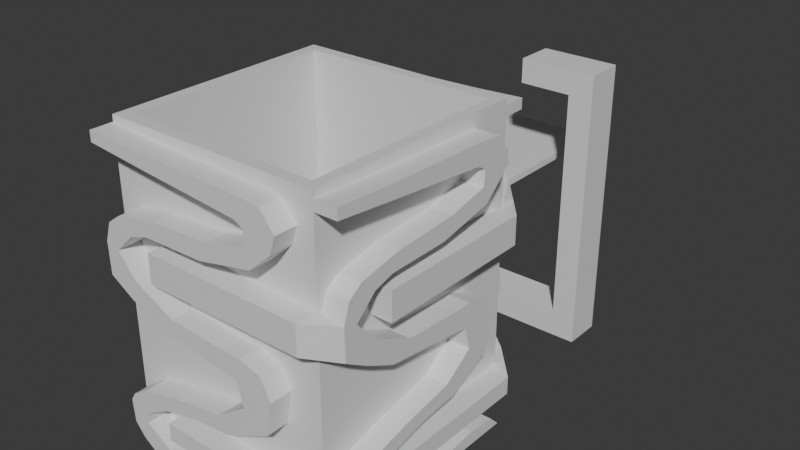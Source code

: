 # Source: lamp.blend  (saved by Blender 5.0.119; exported with 4.5.12 LTS)
import bpy
from mathutils import Matrix  # noqa: F401  (used for matrix-valued properties, if any)

bpy.ops.wm.read_factory_settings(use_empty=True)
scene = bpy.context.scene
scene.name = 'Scene'

# ---- collections
col_collection = bpy.data.collections.new('Collection'); scene.collection.children.link(col_collection)

# ---- materials (node trees are filled in below, after node groups)
mat_material_002 = bpy.data.materials.new('Material.002')
mat_material_002.alpha_threshold = 0.0
mat_material_002.use_backface_culling_lightprobe_volume = False
mat_material_002.roughness = 0.5
mat_material_002.line_color = (0.0, 0.0, 0.0, 1.0)
mat_material_003 = bpy.data.materials.new('Material.003')
mat_material_003.alpha_threshold = 0.0
mat_material_003.use_backface_culling_lightprobe_volume = False
mat_material_003.roughness = 0.5
mat_material_003.line_color = (0.0, 0.0, 0.0, 1.0)

# ---- material node trees
mat_material_002.use_nodes = True; mat_material_002.node_tree.nodes.clear()
_N = mat_material_002.node_tree.nodes; _L = mat_material_002.node_tree.links
n0 = _N.new('ShaderNodeOutputMaterial'); n0.name = 'Material Output'; n0.location = (200, 100)
n1 = _N.new('ShaderNodeBsdfPrincipled'); n1.name = 'Principled BSDF'; n1.location = (-200, 100)
_L.new(n1.outputs[0], n0.inputs[0])
n0.is_active_output = True
mat_material_003.use_nodes = True; mat_material_003.node_tree.nodes.clear()
_N = mat_material_003.node_tree.nodes; _L = mat_material_003.node_tree.links
n0 = _N.new('ShaderNodeOutputMaterial'); n0.name = 'Material Output'; n0.location = (200, 100)
n1 = _N.new('ShaderNodeBsdfPrincipled'); n1.name = 'Principled BSDF'; n1.location = (-200, 100)
_L.new(n1.outputs[0], n0.inputs[0])
n0.is_active_output = True

# ---- world
world_world = bpy.data.worlds.new('World'); scene.world = world_world
world_world.use_nodes = True; world_world.node_tree.nodes.clear()
_N = world_world.node_tree.nodes; _L = world_world.node_tree.links
n0 = _N.new('ShaderNodeOutputWorld'); n0.name = 'World Output'; n0.location = (200, 100)
n1 = _N.new('ShaderNodeBackground'); n1.name = 'Background'; n1.location = (-200, 100)
n1.inputs[0].default_value = (0.05088, 0.05088, 0.05088, 1.0)
_L.new(n1.outputs[0], n0.inputs[0])
n0.is_active_output = True
world_world.color = (0.05088, 0.05088, 0.05088)
world_world.sun_shadow_jitter_overblur = 0.0

# ---- meshes
me_cube_002 = bpy.data.meshes.new('Cube.002')
me_cube_002.from_pydata([(0.8913, -1.036, 1.165), (0.8913, -1.036, -0.8352), (-1.109, -1.036, 1.165), (-1.109, -1.036, -0.8352), (-1.109, -1.036, 1.123), (0.7649, -1.036, -0.8352), (-0.6451, -1.036, 1.106), (0.3467, -1.036, 1.086), (0.6094, -1.036, 1.074), (0.7442, -1.036, 0.9546), (0.6889, -1.036, 0.8401), (0.4884, -1.036, 0.7107), (-0.02304, -1.036, 0.6336), (-0.5863, -1.036, 0.6261), (-0.766, -1.036, 0.5863), (-0.9492, -1.036, 0.4619), (-0.7833, -1.036, 0.3176), (-0.3997, -1.036, 0.1857), (0.1498, -1.036, 0.1608), (0.3156, -1.036, 0.1584), (0.5195, -1.036, 0.1161), (0.6094, -1.036, -0.01581), (0.5506, -1.036, -0.2373), (0.1325, -1.036, -0.3816), (-0.22, -1.036, -0.4089), (-0.5932, -1.036, -0.4712), (-0.8213, -1.036, -0.5657), (-0.8421, -1.036, -0.6403), (-0.6105, -1.036, -0.7473), (-0.1751, -1.036, -0.7921), (0.3986, -1.036, -0.7449), (0.6647, -1.036, -0.7623), (-0.7779, -1.036, -0.8352), (-1.109, -1.036, 1.055), (-0.5052, -1.036, 1.012), (0.376, -1.036, 0.9535), (0.4509, -1.036, 0.9203), (0.4423, -1.036, 0.8208), (0.07075, -1.036, 0.7586), (-0.5081, -1.036, 0.7337), (-0.8998, -1.036, 0.6756), (-1.018, -1.036, 0.6134), (-1.075, -1.036, 0.489), (-1.067, -1.036, 0.2817), (-0.8508, -1.036, 0.1884), (-0.583, -1.036, 0.09299), (-0.2489, -1.036, 0.06189), (0.09379, -1.036, 0.03079), (0.2695, -1.036, 0.01213), (0.3271, -1.036, -0.1413), (0.04771, -1.036, -0.2782), (-0.4217, -1.036, -0.3383), (-0.8278, -1.036, -0.4088), (-0.9775, -1.036, -0.4793), (-1.026, -1.036, -0.5353), (-1.009, -1.036, -0.6846), (-0.917, -1.036, -0.7675), (0.8914, -1.036, 0.2946), (-0.5945, -1.036, 0.3439), (0.8914, -1.036, 0.5326), (-0.5945, -1.036, 0.5326), (0.8914, -1.036, -0.5525), (0.8914, -1.036, -0.67), (-0.5772, -1.036, -0.67), (-0.5772, -1.036, -0.5525), (-1.109, -1.242, 1.055), (-1.109, -1.242, 1.123), (-0.7779, -1.242, -0.8352), (0.7649, -1.242, -0.8352), (-0.6451, -1.242, 1.106), (0.3467, -1.242, 1.086), (0.6094, -1.242, 1.074), (0.7442, -1.242, 0.9546), (0.6889, -1.242, 0.8401), (0.4884, -1.242, 0.7107), (-0.02304, -1.242, 0.6336), (-0.5863, -1.242, 0.6261), (-0.766, -1.242, 0.5863), (-0.9492, -1.242, 0.4619), (-0.7833, -1.242, 0.3176), (-0.3997, -1.242, 0.1857), (0.1498, -1.242, 0.1608), (0.3156, -1.242, 0.1584), (0.5195, -1.242, 0.1161), (0.6094, -1.242, -0.01581), (0.5506, -1.242, -0.2373), (0.1325, -1.242, -0.3816), (-0.22, -1.242, -0.4089), (-0.5932, -1.242, -0.4712), (-0.8213, -1.242, -0.5657), (-0.8421, -1.242, -0.6403), (-0.6105, -1.242, -0.7473), (-0.1751, -1.242, -0.7921), (0.3986, -1.242, -0.7449), (0.6647, -1.242, -0.7623), (-0.5052, -1.242, 1.012), (0.376, -1.242, 0.9535), (0.4509, -1.242, 0.9203), (0.4423, -1.242, 0.8208), (0.07075, -1.242, 0.7586), (-0.5081, -1.242, 0.7337), (-0.8998, -1.242, 0.6756), (-1.018, -1.242, 0.6134), (-1.075, -1.242, 0.489), (-1.067, -1.242, 0.2817), (-0.8508, -1.242, 0.1884), (-0.583, -1.242, 0.09299), (-0.2489, -1.242, 0.06189), (0.09379, -1.242, 0.03079), (0.2695, -1.242, 0.01213), (0.3271, -1.242, -0.1413), (0.04771, -1.242, -0.2782), (-0.4217, -1.242, -0.3383), (-0.8278, -1.242, -0.4088), (-0.9775, -1.242, -0.4793), (-1.026, -1.242, -0.5353), (-1.009, -1.242, -0.6846), (-0.917, -1.242, -0.7675), (0.8914, -1.242, 0.5326), (0.8914, -1.242, 0.3439), (-0.5945, -1.242, 0.3439), (-0.5945, -1.242, 0.5326), (0.8914, -1.242, -0.5525), (0.8914, -1.242, -0.67), (-0.5772, -1.242, -0.67), (-0.5772, -1.242, -0.5525), (0.8914, 0.9636, 1.165), (0.8914, 0.9636, -0.8352), (0.8913, -1.036, 1.123), (0.8913, 0.8372, -0.8352), (0.8913, -0.5728, 1.106), (0.8913, 0.4191, 1.086), (0.8913, 0.6817, 1.074), (0.8913, 0.8165, 0.9546), (0.8913, 0.7612, 0.8401), (0.8913, 0.5608, 0.7107), (0.8913, 0.04929, 0.6336), (0.8913, -0.514, 0.6261), (0.8913, -0.6937, 0.5863), (0.8913, -0.8769, 0.4619), (0.8913, -0.711, 0.3176), (0.8913, -0.3274, 0.1857), (0.8913, 0.2221, 0.1608), (0.8913, 0.388, 0.1584), (0.8913, 0.5919, 0.1161), (0.8913, 0.6817, -0.01581), (0.8913, 0.623, -0.2373), (0.8913, 0.2048, -0.3816), (0.8913, -0.1477, -0.4089), (0.8913, -0.5209, -0.4712), (0.8913, -0.749, -0.5657), (0.8913, -0.7697, -0.6403), (0.8913, -0.5382, -0.7473), (0.8913, -0.1028, -0.7921), (0.8913, 0.4709, -0.7449), (0.8913, 0.737, -0.7623), (0.8913, -0.7056, -0.8352), (0.8913, -1.036, 1.055), (0.8913, -0.4329, 1.012), (0.8913, 0.4483, 0.9535), (0.8913, 0.5232, 0.9203), (0.8913, 0.5146, 0.8208), (0.8913, 0.1431, 0.7586), (0.8913, -0.4358, 0.7337), (0.8913, -0.8274, 0.6756), (0.8913, -0.9455, 0.6134), (0.8913, -1.003, 0.489), (0.8913, -0.9945, 0.2817), (0.8913, -0.7785, 0.1884), (0.8913, -0.5106, 0.09299), (0.8913, -0.1766, 0.06189), (0.8913, 0.1661, 0.03079), (0.8913, 0.3418, 0.01213), (0.8913, 0.3994, -0.1413), (0.8913, 0.12, -0.2782), (0.8913, -0.3494, -0.3383), (0.8913, -0.7554, -0.4088), (0.8913, -0.9052, -0.4793), (0.8913, -0.9541, -0.5353), (0.8913, -0.9369, -0.6846), (0.8913, -0.8447, -0.7675), (0.8913, 0.9637, 0.3439), (0.8913, -0.5221, 0.3439), (0.8913, 0.9637, 0.5326), (0.8913, -0.5221, 0.5326), (0.8913, 0.9636, -0.5526), (0.8914, 0.9636, -0.6699), (0.8913, -0.5049, -0.67), (0.8913, -0.5049, -0.5525), (1.097, -1.036, 1.055), (1.097, -1.036, 1.123), (1.097, -0.7056, -0.8352), (1.097, 0.8372, -0.8352), (1.097, -0.5728, 1.106), (1.097, 0.4191, 1.086), (1.097, 0.6817, 1.074), (1.097, 0.8165, 0.9546), (1.097, 0.7612, 0.8401), (1.097, 0.5608, 0.7107), (1.097, 0.04929, 0.6336), (1.097, -0.514, 0.6261), (1.097, -0.6937, 0.5863), (1.097, -0.8769, 0.4619), (1.097, -0.711, 0.3176), (1.097, -0.3274, 0.1857), (1.097, 0.2221, 0.1608), (1.097, 0.388, 0.1584), (1.097, 0.5919, 0.1161), (1.097, 0.6817, -0.01581), (1.097, 0.623, -0.2373), (1.097, 0.2048, -0.3816), (1.097, -0.1477, -0.4089), (1.097, -0.5209, -0.4712), (1.097, -0.749, -0.5657), (1.097, -0.7697, -0.6403), (1.097, -0.5382, -0.7473), (1.097, -0.1028, -0.7921), (1.097, 0.4709, -0.7449), (1.097, 0.737, -0.7623), (1.097, -0.4329, 1.012), (1.097, 0.4483, 0.9535), (1.097, 0.5232, 0.9203), (1.097, 0.5146, 0.8208), (1.097, 0.1431, 0.7586), (1.097, -0.4358, 0.7337), (1.097, -0.8274, 0.6756), (1.097, -0.9455, 0.6134), (1.097, -1.003, 0.489), (1.097, -0.9945, 0.2817), (1.097, -0.7785, 0.1884), (1.097, -0.5106, 0.09299), (1.097, -0.1766, 0.06189), (1.097, 0.1661, 0.03079), (1.097, 0.3418, 0.01213), (1.097, 0.3994, -0.1413), (1.097, 0.12, -0.2782), (1.097, -0.3494, -0.3383), (1.097, -0.7554, -0.4088), (1.097, -0.9052, -0.4793), (1.097, -0.9541, -0.5353), (1.097, -0.9369, -0.6846), (1.097, -0.8447, -0.7675), (1.097, 0.9637, 0.5326), (1.097, 0.9637, 0.3439), (1.097, -0.5221, 0.3439), (1.097, -0.5221, 0.5326), (1.097, 0.9637, -0.5525), (1.097, 0.9637, -0.67), (1.097, -0.5049, -0.67), (1.097, -0.5049, -0.5525), (0.7913, -0.9363, 1.165), (-1.108, -0.9364, 1.165), (0.7911, 0.9636, 1.165), (0.7913, -0.9363, -0.8352), (0.7913, 0.9637, -0.8352), (-1.108, -0.9364, -0.8352), (-1.108, 1.063, 1.165), (-1.108, 1.063, -0.8352), (0.8916, 1.063, 1.165), (0.8916, 1.063, -0.8352), (0.8916, 1.063, 1.123), (-0.982, 1.063, -0.8352), (0.428, 1.063, 1.106), (-0.5638, 1.063, 1.086), (-0.8264, 1.063, 1.074), (-0.9612, 1.063, 0.9546), (-0.9059, 1.063, 0.8401), (-0.7055, 1.063, 0.7107), (-0.194, 1.063, 0.6336), (0.3693, 1.063, 0.6261), (0.549, 1.063, 0.5863), (0.7321, 1.063, 0.4619), (0.5662, 1.063, 0.3176), (0.1826, 1.063, 0.1857), (-0.3668, 1.063, 0.1608), (-0.5327, 1.063, 0.1584), (-0.7366, 1.063, 0.1161), (-0.8264, 1.063, -0.01581), (-0.7677, 1.063, -0.2373), (-0.3495, 1.063, -0.3816), (0.002947, 1.063, -0.4089), (0.3762, 1.063, -0.4712), (0.6043, 1.063, -0.5657), (0.625, 1.063, -0.6403), (0.3935, 1.063, -0.7473), (-0.04198, 1.063, -0.7921), (-0.6156, 1.063, -0.7449), (-0.8817, 1.063, -0.7623), (0.5608, 1.063, -0.8352), (0.8916, 1.063, 1.055), (0.2881, 1.063, 1.012), (-0.5931, 1.063, 0.9535), (-0.668, 1.063, 0.9203), (-0.6593, 1.063, 0.8208), (-0.2878, 1.063, 0.7586), (0.291, 1.063, 0.7337), (0.6827, 1.063, 0.6756), (0.8008, 1.063, 0.6134), (0.8916, 1.063, 0.4891), (0.8916, 1.063, 0.2785), (0.6337, 1.063, 0.1884), (0.3659, 1.063, 0.09299), (0.03184, 1.063, 0.06189), (-0.3109, 1.063, 0.03079), (-0.4865, 1.063, 0.01213), (-0.5441, 1.063, -0.1413), (-0.2648, 1.063, -0.2782), (0.2046, 1.063, -0.3383), (0.6107, 1.063, -0.4088), (0.7604, 1.063, -0.4793), (0.8094, 1.063, -0.5353), (0.7921, 1.063, -0.6846), (0.7, 1.063, -0.7675), (-1.108, 1.063, 0.3439), (0.3774, 1.063, 0.3439), (-1.108, 1.063, 0.5326), (0.3774, 1.063, 0.5326), (-1.108, 1.063, -0.5525), (-1.108, 1.063, -0.67), (0.3602, 1.063, -0.67), (0.3602, 1.063, -0.5525), (0.8916, 1.27, 1.055), (0.8916, 1.27, 1.123), (0.5608, 1.27, -0.8352), (-0.982, 1.27, -0.8352), (0.428, 1.27, 1.106), (-0.5638, 1.27, 1.086), (-0.8264, 1.27, 1.074), (-0.9612, 1.27, 0.9546), (-0.9059, 1.27, 0.8401), (-0.7055, 1.27, 0.7107), (-0.194, 1.27, 0.6336), (0.3693, 1.27, 0.6261), (0.549, 1.27, 0.5863), (0.7321, 1.27, 0.4619), (0.5662, 1.27, 0.3176), (0.1826, 1.27, 0.1857), (-0.3668, 1.27, 0.1608), (-0.5327, 1.27, 0.1584), (-0.7366, 1.27, 0.1161), (-0.8264, 1.27, -0.01581), (-0.7677, 1.27, -0.2373), (-0.3495, 1.27, -0.3816), (0.002947, 1.27, -0.4089), (0.3762, 1.27, -0.4712), (0.6043, 1.27, -0.5657), (0.625, 1.27, -0.6403), (0.3935, 1.27, -0.7473), (-0.04198, 1.27, -0.7921), (-0.6156, 1.27, -0.7449), (-0.8817, 1.27, -0.7623), (0.2881, 1.27, 1.012), (-0.5931, 1.27, 0.9535), (-0.668, 1.27, 0.9203), (-0.6593, 1.27, 0.8208), (-0.2878, 1.27, 0.7586), (0.291, 1.27, 0.7337), (0.6827, 1.27, 0.6756), (0.8008, 1.27, 0.6134), (0.8584, 1.27, 0.489), (0.8497, 1.27, 0.2817), (0.6337, 1.27, 0.1884), (0.3659, 1.27, 0.09299), (0.03184, 1.27, 0.06189), (-0.3109, 1.27, 0.03079), (-0.4865, 1.27, 0.01213), (-0.5441, 1.27, -0.1413), (-0.2648, 1.27, -0.2782), (0.2046, 1.27, -0.3383), (0.6107, 1.27, -0.4088), (0.7604, 1.27, -0.4793), (0.8094, 1.27, -0.5353), (0.7921, 1.27, -0.6846), (0.7, 1.27, -0.7675), (-1.108, 1.27, 0.5326), (-1.108, 1.27, 0.3439), (0.3774, 1.27, 0.3439), (0.3774, 1.27, 0.5326), (-1.108, 1.27, -0.5525), (-1.108, 1.27, -0.67), (0.3602, 1.27, -0.67), (0.3602, 1.27, -0.5525), (0.7913, 0.9637, -0.7599), (0.7913, -0.9363, -0.7599), (-1.108, 1.063, 1.123), (-1.108, -0.81, -0.8352), (-1.108, 0.6, 1.106), (-1.108, -0.3919, 1.086), (-1.108, -0.6545, 1.074), (-1.108, -0.7893, 0.9546), (-1.108, -0.734, 0.8401), (-1.108, -0.5336, 0.7107), (-1.108, -0.0221, 0.6336), (-1.108, 0.5412, 0.6261), (-1.108, 0.7209, 0.5863), (-1.108, 0.9041, 0.4619), (-1.108, 0.7382, 0.3176), (-1.108, 0.3546, 0.1857), (-1.108, -0.1949, 0.1608), (-1.108, -0.3608, 0.1584), (-1.108, -0.5647, 0.1161), (-1.108, -0.6545, -0.01581), (-1.108, -0.5958, -0.2373), (-1.108, 0.5481, -0.4712), (-1.108, 0.7762, -0.5657), (-1.108, 0.7969, -0.6403), (-1.108, 0.5654, -0.7473), (-1.108, 0.13, -0.7921), (-1.108, -0.4437, -0.7449), (-1.108, -0.7098, -0.7623), (-1.108, 0.7328, -0.8352), (-1.108, 1.063, 1.055), (-1.108, 0.4601, 1.012), (-1.108, -0.4212, 0.9535), (-1.108, -0.496, 0.9203), (-1.108, -0.4874, 0.8208), (-1.108, -0.1159, 0.7586), (-1.108, 0.463, 0.7337), (-1.108, 0.8546, 0.6756), (-1.108, 0.9727, 0.6134), (-1.108, 1.03, 0.489), (-1.108, 1.022, 0.2817), (-1.108, 0.8057, 0.1884), (-1.108, 0.5378, 0.09299), (-1.108, -0.3146, 0.01213), (-1.108, -0.3722, -0.1413), (-1.108, -0.09285, -0.2782), (-1.108, 0.3766, -0.3383), (-1.108, 0.7826, -0.4088), (-1.108, 0.9324, -0.4793), (-1.108, 0.9813, -0.5353), (-1.108, 0.9641, -0.6846), (-1.108, 0.8719, -0.7675), (-1.108, -0.9365, 0.3439), (-1.108, 0.5493, 0.3439), (-1.108, -0.9365, 0.5326), (-1.108, 0.5493, 0.5326), (-1.108, -0.9365, -0.5525), (-1.108, -0.9365, -0.67), (-1.108, 0.5321, -0.67), (-1.108, 0.5321, -0.5525), (-1.143, 1.063, 1.055), (-1.143, 1.063, 1.123), (-1.143, 0.7328, -0.8352), (-1.143, -0.81, -0.8352), (-1.143, 0.6, 1.106), (-1.143, -0.3919, 1.086), (-1.143, -0.6545, 1.074), (-1.143, -0.7893, 0.9546), (-1.143, -0.734, 0.8401), (-1.143, -0.5336, 0.7107), (-1.143, -0.0221, 0.6336), (-1.143, 0.5412, 0.6261), (-1.143, 0.7209, 0.5863), (-1.143, 0.9041, 0.4619), (-1.143, 0.7382, 0.3176), (-1.143, 0.3546, 0.1857), (-1.143, -0.1949, 0.1608), (-1.143, -0.3608, 0.1584), (-1.143, -0.5647, 0.1161), (-1.143, -0.6545, -0.01581), (-1.143, -0.5958, -0.2373), (-1.143, 0.5481, -0.4712), (-1.143, 0.7762, -0.5657), (-1.143, 0.7969, -0.6403), (-1.143, 0.5654, -0.7473), (-1.143, 0.13, -0.7921), (-1.143, -0.4437, -0.7449), (-1.143, -0.7098, -0.7623), (-1.143, 0.4601, 1.012), (-1.143, -0.4212, 0.9535), (-1.143, -0.496, 0.9203), (-1.143, -0.4874, 0.8208), (-1.143, -0.1159, 0.7586), (-1.143, 0.463, 0.7337), (-1.143, 0.8546, 0.6756), (-1.143, 0.9727, 0.6134), (-1.143, 1.03, 0.489), (-1.143, 1.022, 0.2817), (-1.143, 0.8057, 0.1884), (-1.143, 0.5378, 0.09299), (-1.143, -0.3146, 0.01213), (-1.143, -0.3722, -0.1413), (-1.143, -0.09285, -0.2782), (-1.143, 0.3766, -0.3383), (-1.143, 0.7826, -0.4088), (-1.143, 0.9324, -0.4793), (-1.143, 0.9813, -0.5353), (-1.143, 0.9641, -0.6846), (-1.143, 0.8719, -0.7675), (-1.143, -0.9365, 0.5326), (-1.143, -0.9365, 0.3439), (-1.143, 0.5493, 0.3439), (-1.143, 0.5493, 0.5326), (-1.143, -0.9365, -0.5525), (-1.143, -0.9365, -0.67), (-1.143, 0.5321, -0.67), (-1.143, 0.5321, -0.5525), (-1.008, 0.9635, 1.165), (-1.008, -0.9364, 1.165), (-1.008, 0.9635, -0.8352), (-1.008, -0.9365, -0.8352), (-1.008, 0.9635, -0.7599), (-1.008, -0.9365, -0.7599), (0.8916, 1.063, -0.6729), (0.8901, 1.064, 0.4879), (0.8916, 1.063, -0.5428), (0.8914, 0.9686, -0.5525), (-1.008, 0.04444, -0.6229), (-1.143, 0.04444, -0.6229), (-1.008, -0.04444, -0.6229), (-1.143, -0.04444, -0.6229), (-1.008, -0.04444, -0.5989), (-1.143, -0.04444, -0.5989), (-1.008, 0.04444, -0.5989), (-1.143, 0.04444, -0.5989), (-1.108, 0.2199, -0.4165), (-1.108, -0.1927, -0.4936), (-1.108, 0.2199, -0.4936), (-1.108, -0.1927, -0.3764), (-1.108, 0.149, -0.3091), (-1.108, 0.2199, -0.3091), (-1.108, 0.2199, -0.3182), (-1.143, 0.149, -0.3091), (-1.143, 0.2199, -0.3182), (-1.143, -0.1927, -0.3764), (-1.143, 0.2199, -0.4165), (-1.143, -0.1927, -0.3091), (-1.008, -0.1927, -0.4936), (-1.008, -0.1927, -0.3091), (-1.008, -0.0141, -0.4936), (-1.008, 0.03328, -0.4936), (-1.008, 0.2199, -0.4936), (-1.008, 0.2199, -0.3091), (-1.108, -0.1927, 0.02507), (-1.108, 0.2199, 0.06339), (-1.108, -0.1927, -0.0536), (-1.108, 0.2199, -0.0536), (-1.143, 0.2199, 0.06339), (-1.143, -0.1927, 0.02507), (-1.143, -0.1927, 0.1309), (-1.143, 0.2199, 0.1309), (-1.008, 0.2199, -0.0536), (-1.008, 0.2199, 0.1309), (-1.008, -0.1927, 0.1309), (-1.008, -0.1927, -0.0536), (-1.108, -0.1927, 0.5326), (-1.108, 0.2199, 0.5326), (-1.108, -0.1927, 0.5709), (-1.108, 0.2199, 0.5709), (-1.143, -0.1927, 0.5326), (-1.143, 0.2199, 0.3864), (-1.143, 0.2199, 0.5326), (-1.143, -0.1927, 0.3864), (-1.008, 0.2199, 0.3864), (-1.008, -0.1927, 0.3864), (-1.008, -0.1927, 0.5709), (-1.008, 0.2199, 0.5709), (0.8914, 0.9636, -0.8352), (0.8914, 0.9636, -0.6699), (0.8913, 0.9636, -0.5526), (-1.108, -0.9364, 1.165), (-1.108, -0.9364, -0.8352), (0.7913, 0.9637, -0.8352), (0.7913, -0.9363, -0.8352), (-1.008, -0.9365, -0.8352), (-1.008, -0.04444, -0.6229), (-1.008, 0.9635, -0.8352), (-1.008, 0.04444, -0.5989), (0.8914, 0.9636, 1.165), (-1.008, 0.03328, -0.4936), (-1.008, -0.04444, -0.5989), (-1.008, -0.0141, -0.4936), (-1.008, 0.2199, -0.4936), (-1.008, -0.1927, -0.4936), (-1.008, -0.1927, -0.3091), (-1.008, -0.1927, -0.0536), (-1.008, -0.1927, 0.1309), (-1.008, -0.1927, 0.3864), (-1.008, -0.1927, 0.5709), (-1.008, 0.2199, 0.5709), (-1.008, 0.2199, 0.3864), (-1.008, 0.2199, 0.1309), (-1.008, 0.2199, -0.0536), (-1.008, 0.2199, -0.3091), (0.7728, 0.9636, 1.151)], [], [(57, 58, 16, 17, 18, 19, 20, 21, 22, 23, 24, 25, 26, 27, 28, 29, 30, 31, 5, 1, 62, 63, 64, 61), (62, 61, 122, 123), (49, 48, 47, 46, 45, 44, 43, 42, 41, 40, 39, 38, 37, 36, 35, 34, 33, 3, 32, 56, 55, 54, 53, 52, 51, 50), (116, 117, 67, 68, 94, 93, 92, 91, 90, 89, 88, 87, 86, 85, 84, 83, 82, 81, 80, 79, 78, 77, 76, 75, 74, 73, 72, 71, 70, 69, 66, 65, 95, 96, 97, 98, 99, 100, 101, 102, 103, 104, 105, 106, 107, 108, 109, 110, 111, 112, 113, 114, 115), (59, 0, 2, 4, 6, 7, 8, 9, 10, 11, 12, 13, 14, 15, 16, 58, 60), (16, 15, 78, 79), (38, 39, 100, 99), (118, 121, 120, 119), (122, 125, 124, 123), (39, 40, 101, 100), (17, 16, 79, 80), (63, 62, 123, 124), (40, 41, 102, 101), (18, 17, 80, 81), (64, 63, 124, 125), (41, 42, 103, 102), (19, 18, 81, 82), (61, 64, 125, 122), (42, 43, 104, 103), (20, 19, 82, 83), (43, 44, 105, 104), (21, 20, 83, 84), (44, 45, 106, 105), (22, 21, 84, 85), (45, 46, 107, 106), (23, 22, 85, 86), (46, 47, 108, 107), (24, 23, 86, 87), (47, 48, 109, 108), (25, 24, 87, 88), (48, 49, 110, 109), (26, 25, 88, 89), (49, 50, 111, 110), (27, 26, 89, 90), (50, 51, 112, 111), (28, 27, 90, 91), (51, 52, 113, 112), (29, 28, 91, 92), (52, 53, 114, 113), (30, 29, 92, 93), (4, 33, 65, 66), (53, 54, 115, 114), (31, 30, 93, 94), (32, 5, 68, 67), (54, 55, 116, 115), (5, 31, 94, 68), (6, 4, 66, 69), (55, 56, 117, 116), (7, 6, 69, 70), (56, 32, 67, 117), (8, 7, 70, 71), (9, 8, 71, 72), (57, 59, 118, 119), (10, 9, 72, 73), (33, 34, 95, 65), (11, 10, 73, 74), (58, 57, 119, 120), (34, 35, 96, 95), (12, 11, 74, 75), (35, 36, 97, 96), (13, 12, 75, 76), (60, 58, 120, 121), (36, 37, 98, 97), (14, 13, 76, 77), (59, 60, 121, 118), (37, 38, 99, 98), (15, 14, 77, 78), (181, 182, 140, 141, 142, 143, 144, 145, 146, 147, 148, 149, 150, 151, 152, 153, 154, 155, 129, 127, 186, 187, 188, 185), (186, 185, 246, 247), (173, 172, 171, 170, 169, 168, 167, 166, 165, 164, 163, 162, 161, 160, 159, 158, 157, 1, 156, 180, 179, 178, 177, 176, 175, 174), (240, 241, 191, 192, 218, 217, 216, 215, 214, 213, 212, 211, 210, 209, 208, 207, 206, 205, 204, 203, 202, 201, 200, 199, 198, 197, 196, 195, 194, 193, 190, 189, 219, 220, 221, 222, 223, 224, 225, 226, 227, 228, 229, 230, 231, 232, 233, 234, 235, 236, 237, 238, 239), (183, 126, 0, 128, 130, 131, 132, 133, 134, 135, 136, 137, 138, 139, 140, 182, 184), (140, 139, 202, 203), (162, 163, 224, 223), (242, 245, 244, 243), (246, 249, 248, 247), (163, 164, 225, 224), (141, 140, 203, 204), (187, 186, 247, 248), (164, 165, 226, 225), (142, 141, 204, 205), (188, 187, 248, 249), (165, 166, 227, 226), (143, 142, 205, 206), (185, 188, 249, 246), (166, 167, 228, 227), (144, 143, 206, 207), (167, 168, 229, 228), (145, 144, 207, 208), (168, 169, 230, 229), (146, 145, 208, 209), (169, 170, 231, 230), (147, 146, 209, 210), (170, 171, 232, 231), (148, 147, 210, 211), (171, 172, 233, 232), (149, 148, 211, 212), (172, 173, 234, 233), (150, 149, 212, 213), (173, 174, 235, 234), (151, 150, 213, 214), (174, 175, 236, 235), (152, 151, 214, 215), (175, 176, 237, 236), (153, 152, 215, 216), (176, 177, 238, 237), (154, 153, 216, 217), (128, 157, 189, 190), (177, 178, 239, 238), (155, 154, 217, 218), (156, 129, 192, 191), (178, 179, 240, 239), (129, 155, 218, 192), (130, 128, 190, 193), (179, 180, 241, 240), (131, 130, 193, 194), (180, 156, 191, 241), (132, 131, 194, 195), (133, 132, 195, 196), (181, 183, 242, 243), (134, 133, 196, 197), (157, 158, 219, 189), (135, 134, 197, 198), (182, 181, 243, 244), (158, 159, 220, 219), (136, 135, 198, 199), (159, 160, 221, 220), (137, 136, 199, 200), (184, 182, 244, 245), (160, 161, 222, 221), (138, 137, 200, 201), (183, 184, 245, 242), (161, 162, 223, 222), (139, 138, 201, 202), (128, 0, 59, 57, 61, 62, 1, 157), (3, 2, 251, 255), (126, 127, 254, 252), (185, 126, 569, 560), (0, 126, 252, 250), (127, 1, 253, 254), (1, 3, 255, 253), (499, 251, 2, 0, 250), (313, 314, 272, 273, 274, 275, 276, 277, 278, 279, 280, 281, 282, 283, 284, 285, 286, 287, 261, 257, 318, 319, 320, 317), (318, 317, 378, 379), (312, 311, 504, 259, 288), (372, 373, 323, 324, 350, 349, 348, 347, 346, 345, 344, 343, 342, 341, 340, 339, 338, 337, 336, 335, 334, 333, 332, 331, 330, 329, 328, 327, 326, 325, 322, 321, 351, 352, 353, 354, 355, 356, 357, 358, 359, 360, 361, 362, 363, 364, 365, 366, 367, 368, 369, 370, 371), (315, 256, 258, 260, 262, 263, 264, 265, 266, 267, 268, 269, 270, 271, 272, 314, 316), (272, 271, 334, 335), (294, 295, 356, 355), (374, 377, 376, 375), (378, 381, 380, 379), (295, 296, 357, 356), (273, 272, 335, 336), (319, 318, 379, 380), (296, 297, 358, 357), (274, 273, 336, 337), (320, 319, 380, 381), (298, 359, 358), (358, 297, 505), (505, 298, 358), (275, 274, 337, 338), (317, 320, 381, 378), (298, 299, 360, 359), (276, 275, 338, 339), (299, 300, 361, 360), (277, 276, 339, 340), (300, 301, 362, 361), (278, 277, 340, 341), (301, 302, 363, 362), (279, 278, 341, 342), (302, 303, 364, 363), (280, 279, 342, 343), (303, 304, 365, 364), (281, 280, 343, 344), (304, 305, 366, 365), (282, 281, 344, 345), (305, 306, 367, 366), (283, 282, 345, 346), (306, 307, 368, 367), (284, 283, 346, 347), (307, 308, 369, 368), (285, 284, 347, 348), (308, 309, 370, 369), (286, 285, 348, 349), (260, 289, 321, 322), (309, 310, 371, 370), (287, 286, 349, 350), (288, 261, 324, 323), (310, 311, 372, 371), (261, 287, 350, 324), (262, 260, 322, 325), (311, 312, 373, 372), (263, 262, 325, 326), (312, 288, 323, 373), (264, 263, 326, 327), (265, 264, 327, 328), (313, 315, 374, 375), (266, 265, 328, 329), (289, 290, 351, 321), (267, 266, 329, 330), (314, 313, 375, 376), (290, 291, 352, 351), (268, 267, 330, 331), (291, 292, 353, 352), (269, 268, 331, 332), (316, 314, 376, 377), (292, 293, 354, 353), (270, 269, 332, 333), (315, 316, 377, 374), (293, 294, 355, 354), (271, 270, 333, 334), (433, 434, 396, 397, 398, 399, 400, 401, 402, 519, 517, 518, 516, 403, 404, 405, 406, 407, 408, 409, 385, 255, 438, 439, 440, 437), (438, 437, 494, 495), (537, 535, 423, 422, 421, 420, 419, 418, 417, 416, 415, 414, 413, 412, 411, 257, 410, 432, 431, 430, 429, 428, 427, 522, 521, 520, 426, 425, 424, 534, 536), (540, 539, 481, 482, 483, 523, 527, 525, 461, 460, 459, 458, 457, 456, 455, 454, 453, 452, 451, 450, 449, 448, 447, 446, 445, 442, 441, 469, 470, 471, 472, 473, 474, 475, 476, 477, 478, 479, 480, 538, 541), (489, 443, 444, 468, 467, 466, 465, 464, 463, 462, 526, 524, 484, 485, 486, 487, 488), (435, 251, 256, 384, 386, 387, 388, 389, 390, 391, 392, 393, 394, 395, 396, 434, 436, 547, 549, 548, 546), (396, 395, 454, 455), (416, 417, 474, 473), (552, 493, 492, 491, 490, 550, 553, 551), (515, 513, 494, 497, 496, 509), (417, 418, 475, 474), (397, 396, 455, 456), (439, 438, 495, 496), (418, 419, 476, 475), (398, 397, 456, 457), (440, 439, 496, 497), (419, 420, 477, 476), (399, 398, 457, 458), (437, 440, 497, 494), (420, 421, 478, 477), (400, 399, 458, 459), (421, 422, 479, 478), (401, 400, 459, 460), (422, 423, 480, 479), (402, 401, 460, 461), (480, 423, 535, 538), (402, 461, 525, 519), (424, 481, 539, 534), (462, 403, 516, 526), (424, 425, 482, 481), (404, 403, 462, 463), (425, 426, 483, 482), (405, 404, 463, 464), (483, 426, 520, 523), (522, 427, 484, 524), (406, 405, 464, 465), (427, 428, 485, 484), (407, 406, 465, 466), (428, 429, 486, 485), (408, 407, 466, 467), (384, 411, 441, 442), (429, 430, 487, 486), (409, 408, 467, 468), (410, 385, 444, 443), (430, 431, 488, 487), (385, 409, 468, 444), (386, 384, 442, 445), (431, 432, 489, 488), (387, 386, 445, 446), (432, 410, 443, 489), (388, 387, 446, 447), (389, 388, 447, 448), (433, 435, 490, 491), (390, 389, 448, 449), (411, 412, 469, 441), (391, 390, 449, 450), (434, 433, 491, 492), (412, 413, 470, 469), (392, 391, 450, 451), (413, 414, 471, 470), (393, 392, 451, 452), (436, 434, 492, 493), (414, 415, 472, 471), (394, 393, 452, 453), (547, 436, 493, 552), (490, 435, 546, 550), (415, 416, 473, 472), (395, 394, 453, 454), (411, 384, 256, 315, 313, 317, 318, 257), (259, 504, 186, 127), (251, 255, 501, 499), (508, 510, 501, 500, 514), (500, 127, 558, 567), (256, 251, 499, 498), (255, 257, 500, 501), (257, 259, 127, 500), (258, 256, 498, 126), (501, 500, 502, 503), (382, 383, 503, 502), (500, 254, 382, 502), (254, 253, 383, 382), (253, 501, 503, 383), (298, 183, 242, 359), (360, 243, 181, 299), (359, 242, 243, 360), (504, 311, 310, 506), (294, 293, 292, 291, 290, 289, 298, 505, 297, 296, 295), (507, 185, 186, 504, 506), (306, 305, 304, 303, 302, 301, 300, 299, 506, 310, 309, 308, 307), (507, 506, 258, 126, 185), (311, 372, 504), (186, 247, 504), (310, 371, 506), (507, 185, 246, 506), (506, 371, 372, 504), (506, 246, 247, 504), (371, 372, 247, 246), (247, 372, 504), (371, 246, 506), (240, 123, 62, 179), (178, 61, 122, 239), (239, 122, 123, 240), (166, 59, 118, 227), (228, 119, 57, 167), (227, 118, 119, 228), (515, 514, 512, 513), (511, 509, 496, 495, 494, 513), (514, 531, 530, 512), (533, 532, 573, 584), (555, 544, 543, 554), (545, 529, 533, 542), (509, 508, 514, 515), (508, 509, 511, 510), (510, 511, 513, 512), (254, 500, 501, 253), (531, 532, 518, 517, 528, 530), (529, 527, 523, 520, 521, 533), (522, 524, 526, 516, 518, 532, 533, 521), (529, 528, 517, 519, 525, 527), (542, 537, 536, 545), (544, 540, 541, 543), (541, 538, 535, 537, 542, 543), (545, 536, 534, 539, 540, 544), (551, 553, 555, 554), (556, 548, 549, 557), (551, 554, 557, 549, 547, 552), (546, 548, 556, 555, 553, 550), (564, 250, 252, 563), (499, 250, 564, 562, 561), (567, 558, 559, 560, 569, 585, 252, 498), (570, 568, 567, 498, 499, 565, 566, 571, 572, 574, 575, 576, 577, 578, 579, 580, 581, 582, 583, 584, 573), (252, 254, 563), (510, 512, 571, 566), (186, 185, 560, 559), (126, 498, 252, 569), (254, 253, 564, 563), (530, 528, 574, 572), (528, 529, 575, 574), (529, 545, 576, 575), (545, 544, 577, 576), (544, 555, 578, 577), (499, 501, 565), (253, 255, 562, 564), (555, 556, 579, 578), (251, 499, 561), (556, 557, 580, 579), (531, 514, 568, 570), (557, 554, 581, 580), (501, 510, 566, 565), (127, 186, 559, 558), (554, 543, 582, 581), (255, 251, 561, 562), (512, 530, 572, 571), (543, 542, 583, 582), (514, 500, 567, 568), (532, 531, 570, 573), (542, 533, 584, 583), (252, 585, 569)])
_k = {(517, 519): 1.192098624454627e+35, (516, 518): 1.1917943883105722e+35, (536, 537): 0.85938, (535, 537): 0.82031, (520, 521): 1.0602336476107608e+35, (534, 536): 0.85938, (540, 541): 0.91406, (523, 527): 1.0600248814025357e+35, (525, 527): 1.1918831238525881e+35, (551, 552): 1.24315959063182e+35, (550, 553): 1.1747009122481196e+35, (535, 538): 0.99609, (534, 539): 1.0, (546, 550): 0.60876, (555, 556): 0.25385, (554, 557): 0.05049, (578, 579): 0.25385, (580, 581): 0.05049}
me_cube_002.attributes.new('crease_edge', 'FLOAT', 'EDGE').data.foreach_set('value', [_k.get((min(e.vertices), max(e.vertices)), 0.0) for e in me_cube_002.edges])
_uv = me_cube_002.uv_layers.new(name='UVMap')
_uv.uv.foreach_set('vector', [0.5224, 0.75, 0.5224, 0.9357, 0.5191, 0.9593, 0.5026, 0.9114, 0.4995, 0.8427, 0.4992, 0.822, 0.4939, 0.7965, 0.4774, 0.7852, 0.4497, 0.7926, 0.4317, 0.8449, 0.4283, 0.8889, 0.4205, 0.9356, 0.4087, 0.9641, 0.3994, 0.9667, 0.386, 0.9377, 0.3804, 0.8833, 0.3863, 0.8116, 0.3841, 0.7783, 0.375, 0.7658, 0.375, 0.75, 0.3956, 0.75, 0.3956, 0.9336, 0.4103, 0.9336, 0.4103, 0.75, 0.3956, 0.75, 0.4103, 0.75, 0.4103, 0.75, 0.3956, 0.75, 0.4617, 0.8205, 0.4809, 0.8277, 0.4832, 0.8497, 0.4871, 0.8925, 0.491, 0.9343, 0.5029, 0.9678, 0.5146, 0.9948, 0.5405, 0.9958, 0.5561, 0.9887, 0.5639, 0.9739, 0.5711, 0.9249, 0.5742, 0.8526, 0.582, 0.8061, 0.5944, 0.8051, 0.5986, 0.8144, 0.6058, 0.9246, 0.6113, 1.0, 0.375, 1.0, 0.375, 0.9587, 0.3835, 0.9761, 0.3938, 0.9876, 0.4125, 0.9897, 0.4195, 0.9836, 0.4283, 0.9649, 0.4371, 0.9141, 0.4446, 0.8555, 0.3938, 0.9876, 0.3835, 0.9761, 0.375, 0.9587, 0.375, 0.7658, 0.3841, 0.7783, 0.3863, 0.8116, 0.3804, 0.8833, 0.386, 0.9377, 0.3994, 0.9667, 0.4087, 0.9641, 0.4205, 0.9356, 0.4283, 0.8889, 0.4317, 0.8449, 0.4497, 0.7926, 0.4774, 0.7852, 0.4939, 0.7965, 0.4992, 0.822, 0.4995, 0.8427, 0.5026, 0.9114, 0.5191, 0.9593, 0.5371, 0.9801, 0.5527, 0.9572, 0.5577, 0.9347, 0.5586, 0.8643, 0.5682, 0.8004, 0.5844, 0.7753, 0.5987, 0.7684, 0.6137, 0.7852, 0.6152, 0.8181, 0.6177, 0.9421, 0.6198, 1.0, 0.6113, 1.0, 0.6058, 0.9246, 0.5986, 0.8144, 0.5944, 0.8051, 0.582, 0.8061, 0.5742, 0.8526, 0.5711, 0.9249, 0.5639, 0.9739, 0.5561, 0.9887, 0.5405, 0.9958, 0.5146, 0.9948, 0.5029, 0.9678, 0.491, 0.9343, 0.4871, 0.8925, 0.4832, 0.8497, 0.4809, 0.8277, 0.4617, 0.8205, 0.4446, 0.8555, 0.4371, 0.9141, 0.4283, 0.9649, 0.4195, 0.9836, 0.4125, 0.9897, 0.546, 0.75, 0.625, 0.75, 0.625, 1.0, 0.6198, 1.0, 0.6177, 0.9421, 0.6152, 0.8181, 0.6137, 0.7852, 0.5987, 0.7684, 0.5844, 0.7753, 0.5682, 0.8004, 0.5586, 0.8643, 0.5577, 0.9347, 0.5527, 0.9572, 0.5371, 0.9801, 0.5191, 0.9593, 0.5224, 0.9357, 0.546, 0.9357, 0.5191, 0.9593, 0.5371, 0.9801, 0.5371, 0.9801, 0.5191, 0.9593, 0.5742, 0.8526, 0.5711, 0.9249, 0.5711, 0.9249, 0.5742, 0.8526, 0.546, 0.75, 0.546, 0.9357, 0.5224, 0.9357, 0.5224, 0.75, 0.4103, 0.75, 0.4103, 0.9336, 0.3956, 0.9336, 0.3956, 0.75, 0.5711, 0.9249, 0.5639, 0.9739, 0.5639, 0.9739, 0.5711, 0.9249, 0.5026, 0.9114, 0.5191, 0.9593, 0.5191, 0.9593, 0.5026, 0.9114, 0.3956, 0.9336, 0.3956, 0.75, 0.3956, 0.75, 0.3956, 0.9336, 0.5639, 0.9739, 0.5561, 0.9887, 0.5561, 0.9887, 0.5639, 0.9739, 0.4995, 0.8427, 0.5026, 0.9114, 0.5026, 0.9114, 0.4995, 0.8427, 0.4103, 0.9336, 0.3956, 0.9336, 0.3956, 0.9336, 0.4103, 0.9336, 0.5561, 0.9887, 0.5405, 0.9958, 0.5405, 0.9958, 0.5561, 0.9887, 0.4992, 0.822, 0.4995, 0.8427, 0.4995, 0.8427, 0.4992, 0.822, 0.4103, 0.75, 0.4103, 0.9336, 0.4103, 0.9336, 0.4103, 0.75, 0.5405, 0.9958, 0.5146, 0.9948, 0.5146, 0.9948, 0.5405, 0.9958, 0.4939, 0.7965, 0.4992, 0.822, 0.4992, 0.822, 0.4939, 0.7965, 0.5146, 0.9948, 0.5029, 0.9678, 0.5029, 0.9678, 0.5146, 0.9948, 0.4774, 0.7852, 0.4939, 0.7965, 0.4939, 0.7965, 0.4774, 0.7852, 0.5029, 0.9678, 0.491, 0.9343, 0.491, 0.9343, 0.5029, 0.9678, 0.4497, 0.7926, 0.4774, 0.7852, 0.4774, 0.7852, 0.4497, 0.7926, 0.491, 0.9343, 0.4871, 0.8925, 0.4871, 0.8925, 0.491, 0.9343, 0.4317, 0.8449, 0.4497, 0.7926, 0.4497, 0.7926, 0.4317, 0.8449, 0.4871, 0.8925, 0.4832, 0.8497, 0.4832, 0.8497, 0.4871, 0.8925, 0.4283, 0.8889, 0.4317, 0.8449, 0.4317, 0.8449, 0.4283, 0.8889, 0.4832, 0.8497, 0.4809, 0.8277, 0.4809, 0.8277, 0.4832, 0.8497, 0.4205, 0.9356, 0.4283, 0.8889, 0.4283, 0.8889, 0.4205, 0.9356, 0.4809, 0.8277, 0.4617, 0.8205, 0.4617, 0.8205, 0.4809, 0.8277, 0.4087, 0.9641, 0.4205, 0.9356, 0.4205, 0.9356, 0.4087, 0.9641, 0.4617, 0.8205, 0.4446, 0.8555, 0.4446, 0.8555, 0.4617, 0.8205, 0.3994, 0.9667, 0.4087, 0.9641, 0.4087, 0.9641, 0.3994, 0.9667, 0.4446, 0.8555, 0.4371, 0.9141, 0.4371, 0.9141, 0.4446, 0.8555, 0.386, 0.9377, 0.3994, 0.9667, 0.3994, 0.9667, 0.386, 0.9377, 0.4371, 0.9141, 0.4283, 0.9649, 0.4283, 0.9649, 0.4371, 0.9141, 0.3804, 0.8833, 0.386, 0.9377, 0.386, 0.9377, 0.3804, 0.8833, 0.4283, 0.9649, 0.4195, 0.9836, 0.4195, 0.9836, 0.4283, 0.9649, 0.3863, 0.8116, 0.3804, 0.8833, 0.3804, 0.8833, 0.3863, 0.8116, 0.6198, 0.0, 0.6113, 0.0, 0.6113, 0.0, 0.6198, 0.0, 0.4195, 0.9836, 0.4125, 0.9897, 0.4125, 0.9897, 0.4195, 0.9836, 0.3841, 0.7783, 0.3863, 0.8116, 0.3863, 0.8116, 0.3841, 0.7783, 0.1663, 0.75, 0.3592, 0.75, 0.3592, 0.75, 0.1663, 0.75, 0.4125, 0.9897, 0.3938, 0.9876, 0.3938, 0.9876, 0.4125, 0.9897, 0.375, 0.7658, 0.3841, 0.7783, 0.3841, 0.7783, 0.375, 0.7658, 0.6177, 0.9421, 0.6198, 1.0, 0.6198, 1.0, 0.6177, 0.9421, 0.3938, 0.9876, 0.3835, 0.9761, 0.3835, 0.9761, 0.3938, 0.9876, 0.6152, 0.8181, 0.6177, 0.9421, 0.6177, 0.9421, 0.6152, 0.8181, 0.3835, 0.9761, 0.375, 0.9587, 0.375, 0.9587, 0.3835, 0.9761, 0.6137, 0.7852, 0.6152, 0.8181, 0.6152, 0.8181, 0.6137, 0.7852, 0.5987, 0.7684, 0.6137, 0.7852, 0.6137, 0.7852, 0.5987, 0.7684, 0.5224, 0.75, 0.546, 0.75, 0.546, 0.75, 0.5224, 0.75, 0.5844, 0.7753, 0.5987, 0.7684, 0.5987, 0.7684, 0.5844, 0.7753, 0.6113, 1.0, 0.6058, 0.9246, 0.6058, 0.9246, 0.6113, 1.0, 0.5682, 0.8004, 0.5844, 0.7753, 0.5844, 0.7753, 0.5682, 0.8004, 0.5224, 0.9357, 0.5224, 0.75, 0.5224, 0.75, 0.5224, 0.9357, 0.6058, 0.9246, 0.5986, 0.8144, 0.5986, 0.8144, 0.6058, 0.9246, 0.5586, 0.8643, 0.5682, 0.8004, 0.5682, 0.8004, 0.5586, 0.8643, 0.5986, 0.8144, 0.5944, 0.8051, 0.5944, 0.8051, 0.5986, 0.8144, 0.5577, 0.9347, 0.5586, 0.8643, 0.5586, 0.8643, 0.5577, 0.9347, 0.546, 0.9357, 0.5224, 0.9357, 0.5224, 0.9357, 0.546, 0.9357, 0.5944, 0.8051, 0.582, 0.8061, 0.582, 0.8061, 0.5944, 0.8051, 0.5527, 0.9572, 0.5577, 0.9347, 0.5577, 0.9347, 0.5527, 0.9572, 0.546, 0.75, 0.546, 0.9357, 0.546, 0.9357, 0.546, 0.75, 0.582, 0.8061, 0.5742, 0.8526, 0.5742, 0.8526, 0.582, 0.8061, 0.5371, 0.9801, 0.5527, 0.9572, 0.5527, 0.9572, 0.5371, 0.9801, 0.5224, 0.75, 0.5224, 0.9357, 0.5191, 0.9593, 0.5026, 0.9114, 0.4995, 0.8427, 0.4992, 0.822, 0.4939, 0.7965, 0.4774, 0.7852, 0.4497, 0.7926, 0.4317, 0.8449, 0.4283, 0.8889, 0.4205, 0.9356, 0.4087, 0.9641, 0.3994, 0.9667, 0.386, 0.9377, 0.3804, 0.8833, 0.3863, 0.8116, 0.3841, 0.7783, 0.375, 0.7658, 0.375, 0.75, 0.3956, 0.75, 0.3956, 0.9336, 0.4103, 0.9336, 0.4103, 0.75, 0.3956, 0.75, 0.4103, 0.75, 0.4103, 0.75, 0.3956, 0.75, 0.4617, 0.8205, 0.4809, 0.8277, 0.4832, 0.8497, 0.4871, 0.8925, 0.491, 0.9343, 0.5029, 0.9678, 0.5146, 0.9948, 0.5405, 0.9958, 0.5561, 0.9887, 0.5639, 0.9739, 0.5711, 0.9249, 0.5742, 0.8526, 0.582, 0.8061, 0.5944, 0.8051, 0.5986, 0.8144, 0.6058, 0.9246, 0.6113, 1.0, 0.375, 1.0, 0.375, 0.9587, 0.3835, 0.9761, 0.3938, 0.9876, 0.4125, 0.9897, 0.4195, 0.9836, 0.4283, 0.9649, 0.4371, 0.9141, 0.4446, 0.8555, 0.3938, 0.9876, 0.3835, 0.9761, 0.375, 0.9587, 0.375, 0.7658, 0.3841, 0.7783, 0.3863, 0.8116, 0.3804, 0.8833, 0.386, 0.9377, 0.3994, 0.9667, 0.4087, 0.9641, 0.4205, 0.9356, 0.4283, 0.8889, 0.4317, 0.8449, 0.4497, 0.7926, 0.4774, 0.7852, 0.4939, 0.7965, 0.4992, 0.822, 0.4995, 0.8427, 0.5026, 0.9114, 0.5191, 0.9593, 0.5371, 0.9801, 0.5527, 0.9572, 0.5577, 0.9347, 0.5586, 0.8643, 0.5682, 0.8004, 0.5844, 0.7753, 0.5987, 0.7684, 0.6137, 0.7852, 0.6152, 0.8181, 0.6177, 0.9421, 0.6198, 1.0, 0.6113, 1.0, 0.6058, 0.9246, 0.5986, 0.8144, 0.5944, 0.8051, 0.582, 0.8061, 0.5742, 0.8526, 0.5711, 0.9249, 0.5639, 0.9739, 0.5561, 0.9887, 0.5405, 0.9958, 0.5146, 0.9948, 0.5029, 0.9678, 0.491, 0.9343, 0.4871, 0.8925, 0.4832, 0.8497, 0.4809, 0.8277, 0.4617, 0.8205, 0.4446, 0.8555, 0.4371, 0.9141, 0.4283, 0.9649, 0.4195, 0.9836, 0.4125, 0.9897, 0.546, 0.75, 0.625, 0.75, 0.625, 1.0, 0.6198, 1.0, 0.6177, 0.9421, 0.6152, 0.8181, 0.6137, 0.7852, 0.5987, 0.7684, 0.5844, 0.7753, 0.5682, 0.8004, 0.5586, 0.8643, 0.5577, 0.9347, 0.5527, 0.9572, 0.5371, 0.9801, 0.5191, 0.9593, 0.5224, 0.9357, 0.546, 0.9357, 0.5191, 0.9593, 0.5371, 0.9801, 0.5371, 0.9801, 0.5191, 0.9593, 0.5742, 0.8526, 0.5711, 0.9249, 0.5711, 0.9249, 0.5742, 0.8526, 0.546, 0.75, 0.546, 0.9357, 0.5224, 0.9357, 0.5224, 0.75, 0.4103, 0.75, 0.4103, 0.9336, 0.3956, 0.9336, 0.3956, 0.75, 0.5711, 0.9249, 0.5639, 0.9739, 0.5639, 0.9739, 0.5711, 0.9249, 0.5026, 0.9114, 0.5191, 0.9593, 0.5191, 0.9593, 0.5026, 0.9114, 0.3956, 0.9336, 0.3956, 0.75, 0.3956, 0.75, 0.3956, 0.9336, 0.5639, 0.9739, 0.5561, 0.9887, 0.5561, 0.9887, 0.5639, 0.9739, 0.4995, 0.8427, 0.5026, 0.9114, 0.5026, 0.9114, 0.4995, 0.8427, 0.4103, 0.9336, 0.3956, 0.9336, 0.3956, 0.9336, 0.4103, 0.9336, 0.5561, 0.9887, 0.5405, 0.9958, 0.5405, 0.9958, 0.5561, 0.9887, 0.4992, 0.822, 0.4995, 0.8427, 0.4995, 0.8427, 0.4992, 0.822, 0.4103, 0.75, 0.4103, 0.9336, 0.4103, 0.9336, 0.4103, 0.75, 0.5405, 0.9958, 0.5146, 0.9948, 0.5146, 0.9948, 0.5405, 0.9958, 0.4939, 0.7965, 0.4992, 0.822, 0.4992, 0.822, 0.4939, 0.7965, 0.5146, 0.9948, 0.5029, 0.9678, 0.5029, 0.9678, 0.5146, 0.9948, 0.4774, 0.7852, 0.4939, 0.7965, 0.4939, 0.7965, 0.4774, 0.7852, 0.5029, 0.9678, 0.491, 0.9343, 0.491, 0.9343, 0.5029, 0.9678, 0.4497, 0.7926, 0.4774, 0.7852, 0.4774, 0.7852, 0.4497, 0.7926, 0.491, 0.9343, 0.4871, 0.8925, 0.4871, 0.8925, 0.491, 0.9343, 0.4317, 0.8449, 0.4497, 0.7926, 0.4497, 0.7926, 0.4317, 0.8449, 0.4871, 0.8925, 0.4832, 0.8497, 0.4832, 0.8497, 0.4871, 0.8925, 0.4283, 0.8889, 0.4317, 0.8449, 0.4317, 0.8449, 0.4283, 0.8889, 0.4832, 0.8497, 0.4809, 0.8277, 0.4809, 0.8277, 0.4832, 0.8497, 0.4205, 0.9356, 0.4283, 0.8889, 0.4283, 0.8889, 0.4205, 0.9356, 0.4809, 0.8277, 0.4617, 0.8205, 0.4617, 0.8205, 0.4809, 0.8277, 0.4087, 0.9641, 0.4205, 0.9356, 0.4205, 0.9356, 0.4087, 0.9641, 0.4617, 0.8205, 0.4446, 0.8555, 0.4446, 0.8555, 0.4617, 0.8205, 0.3994, 0.9667, 0.4087, 0.9641, 0.4087, 0.9641, 0.3994, 0.9667, 0.4446, 0.8555, 0.4371, 0.9141, 0.4371, 0.9141, 0.4446, 0.8555, 0.386, 0.9377, 0.3994, 0.9667, 0.3994, 0.9667, 0.386, 0.9377, 0.4371, 0.9141, 0.4283, 0.9649, 0.4283, 0.9649, 0.4371, 0.9141, 0.3804, 0.8833, 0.386, 0.9377, 0.386, 0.9377, 0.3804, 0.8833, 0.4283, 0.9649, 0.4195, 0.9836, 0.4195, 0.9836, 0.4283, 0.9649, 0.3863, 0.8116, 0.3804, 0.8833, 0.3804, 0.8833, 0.3863, 0.8116, 0.6198, 0.0, 0.6113, 0.0, 0.6113, 0.0, 0.6198, 0.0, 0.4195, 0.9836, 0.4125, 0.9897, 0.4125, 0.9897, 0.4195, 0.9836, 0.3841, 0.7783, 0.3863, 0.8116, 0.3863, 0.8116, 0.3841, 0.7783, 0.1663, 0.75, 0.3592, 0.75, 0.3592, 0.75, 0.1663, 0.75, 0.4125, 0.9897, 0.3938, 0.9876, 0.3938, 0.9876, 0.4125, 0.9897, 0.375, 0.7658, 0.3841, 0.7783, 0.3841, 0.7783, 0.375, 0.7658, 0.6177, 0.9421, 0.6198, 1.0, 0.6198, 1.0, 0.6177, 0.9421, 0.3938, 0.9876, 0.3835, 0.9761, 0.3835, 0.9761, 0.3938, 0.9876, 0.6152, 0.8181, 0.6177, 0.9421, 0.6177, 0.9421, 0.6152, 0.8181, 0.3835, 0.9761, 0.375, 0.9587, 0.375, 0.9587, 0.3835, 0.9761, 0.6137, 0.7852, 0.6152, 0.8181, 0.6152, 0.8181, 0.6137, 0.7852, 0.5987, 0.7684, 0.6137, 0.7852, 0.6137, 0.7852, 0.5987, 0.7684, 0.5224, 0.75, 0.546, 0.75, 0.546, 0.75, 0.5224, 0.75, 0.5844, 0.7753, 0.5987, 0.7684, 0.5987, 0.7684, 0.5844, 0.7753, 0.6113, 1.0, 0.6058, 0.9246, 0.6058, 0.9246, 0.6113, 1.0, 0.5682, 0.8004, 0.5844, 0.7753, 0.5844, 0.7753, 0.5682, 0.8004, 0.5224, 0.9357, 0.5224, 0.75, 0.5224, 0.75, 0.5224, 0.9357, 0.6058, 0.9246, 0.5986, 0.8144, 0.5986, 0.8144, 0.6058, 0.9246, 0.5586, 0.8643, 0.5682, 0.8004, 0.5682, 0.8004, 0.5586, 0.8643, 0.5986, 0.8144, 0.5944, 0.8051, 0.5944, 0.8051, 0.5986, 0.8144, 0.5577, 0.9347, 0.5586, 0.8643, 0.5586, 0.8643, 0.5577, 0.9347, 0.546, 0.9357, 0.5224, 0.9357, 0.5224, 0.9357, 0.546, 0.9357, 0.5944, 0.8051, 0.582, 0.8061, 0.582, 0.8061, 0.5944, 0.8051, 0.5527, 0.9572, 0.5577, 0.9347, 0.5577, 0.9347, 0.5527, 0.9572, 0.546, 0.75, 0.546, 0.9357, 0.546, 0.9357, 0.546, 0.75, 0.582, 0.8061, 0.5742, 0.8526, 0.5742, 0.8526, 0.582, 0.8061, 0.5371, 0.9801, 0.5527, 0.9572, 0.5527, 0.9572, 0.5371, 0.9801, 0.6198, 1.0, 0.625, 0.75, 0.546, 0.75, 0.5224, 0.75, 0.4103, 0.75, 0.3956, 0.75, 0.375, 1.0, 0.6113, 0.0, 0.0, 0.0, 0.0, 0.0, 0.0, 0.0, 0.0, 0.0, 0.0, 0.0, 0.0, 0.0, 0.0, 0.0, 0.0, 0.0, 0.0, 0.0, 0.0, 0.0, 0.0, 0.0, 0.0, 0.0, 0.625, 1.0, 0.625, 0.75, 0.625, 0.75, 0.625, 1.0, 0.0, 0.0, 0.0, 0.0, 0.0, 0.0, 0.0, 0.0, 0.0, 0.0, 0.0, 0.0, 0.0, 0.0, 0.0, 0.0, 0.625, 0.9868, 0.625, 1.0, 0.625, 1.0, 0.625, 0.75, 0.625, 0.75, 0.5224, 0.75, 0.5224, 0.9357, 0.5191, 0.9593, 0.5026, 0.9114, 0.4995, 0.8427, 0.4992, 0.822, 0.4939, 0.7965, 0.4774, 0.7852, 0.4497, 0.7926, 0.4317, 0.8449, 0.4283, 0.8889, 0.4205, 0.9356, 0.4087, 0.9641, 0.3994, 0.9667, 0.386, 0.9377, 0.3804, 0.8833, 0.3863, 0.8116, 0.3841, 0.7783, 0.375, 0.7658, 0.375, 0.75, 0.3956, 0.75, 0.3956, 0.9336, 0.4103, 0.9336, 0.4103, 0.75, 0.3956, 0.75, 0.4103, 0.75, 0.4103, 0.75, 0.3956, 0.75, 0.3835, 0.9761, 0.3938, 0.9876, 0.3953, 1.0, 0.375, 1.0, 0.375, 0.9587, 0.3938, 0.9876, 0.3835, 0.9761, 0.375, 0.9587, 0.375, 0.7658, 0.3841, 0.7783, 0.3863, 0.8116, 0.3804, 0.8833, 0.386, 0.9377, 0.3994, 0.9667, 0.4087, 0.9641, 0.4205, 0.9356, 0.4283, 0.8889, 0.4317, 0.8449, 0.4497, 0.7926, 0.4774, 0.7852, 0.4939, 0.7965, 0.4992, 0.822, 0.4995, 0.8427, 0.5026, 0.9114, 0.5191, 0.9593, 0.5371, 0.9801, 0.5527, 0.9572, 0.5577, 0.9347, 0.5586, 0.8643, 0.5682, 0.8004, 0.5844, 0.7753, 0.5987, 0.7684, 0.6137, 0.7852, 0.6152, 0.8181, 0.6177, 0.9421, 0.6198, 1.0, 0.6113, 1.0, 0.6058, 0.9246, 0.5986, 0.8144, 0.5944, 0.8051, 0.582, 0.8061, 0.5742, 0.8526, 0.5711, 0.9249, 0.5639, 0.9739, 0.5561, 0.9887, 0.5405, 0.9958, 0.5146, 0.9948, 0.5029, 0.9678, 0.491, 0.9343, 0.4871, 0.8925, 0.4832, 0.8497, 0.4809, 0.8277, 0.4617, 0.8205, 0.4446, 0.8555, 0.4371, 0.9141, 0.4283, 0.9649, 0.4195, 0.9836, 0.4125, 0.9897, 0.546, 0.75, 0.625, 0.75, 0.625, 1.0, 0.6198, 1.0, 0.6177, 0.9421, 0.6152, 0.8181, 0.6137, 0.7852, 0.5987, 0.7684, 0.5844, 0.7753, 0.5682, 0.8004, 0.5586, 0.8643, 0.5577, 0.9347, 0.5527, 0.9572, 0.5371, 0.9801, 0.5191, 0.9593, 0.5224, 0.9357, 0.546, 0.9357, 0.5191, 0.9593, 0.5371, 0.9801, 0.5371, 0.9801, 0.5191, 0.9593, 0.5742, 0.8526, 0.5711, 0.9249, 0.5711, 0.9249, 0.5742, 0.8526, 0.546, 0.75, 0.546, 0.9357, 0.5224, 0.9357, 0.5224, 0.75, 0.4103, 0.75, 0.4103, 0.9336, 0.3956, 0.9336, 0.3956, 0.75, 0.5711, 0.9249, 0.5639, 0.9739, 0.5639, 0.9739, 0.5711, 0.9249, 0.5026, 0.9114, 0.5191, 0.9593, 0.5191, 0.9593, 0.5026, 0.9114, 0.3956, 0.9336, 0.3956, 0.75, 0.3956, 0.75, 0.3956, 0.9336, 0.5639, 0.9739, 0.5561, 0.9887, 0.5561, 0.9887, 0.5639, 0.9739, 0.4995, 0.8427, 0.5026, 0.9114, 0.5026, 0.9114, 0.4995, 0.8427, 0.4103, 0.9336, 0.3956, 0.9336, 0.3956, 0.9336, 0.4103, 0.9336, 0.5405, 0.9958, 0.5405, 0.9958, 0.5561, 0.9887, 0.5561, 0.9887, 0.5561, 0.9887, 0.5407, 0.9958, 0.5407, 0.9958, 0.5405, 0.9958, 0.5561, 0.9887, 0.4992, 0.822, 0.4995, 0.8427, 0.4995, 0.8427, 0.4992, 0.822, 0.4103, 0.75, 0.4103, 0.9336, 0.4103, 0.9336, 0.4103, 0.75, 0.5405, 0.9958, 0.5146, 0.9948, 0.5146, 0.9948, 0.5405, 0.9958, 0.4939, 0.7965, 0.4992, 0.822, 0.4992, 0.822, 0.4939, 0.7965, 0.5146, 0.9948, 0.5029, 0.9678, 0.5029, 0.9678, 0.5146, 0.9948, 0.4774, 0.7852, 0.4939, 0.7965, 0.4939, 0.7965, 0.4774, 0.7852, 0.5029, 0.9678, 0.491, 0.9343, 0.491, 0.9343, 0.5029, 0.9678, 0.4497, 0.7926, 0.4774, 0.7852, 0.4774, 0.7852, 0.4497, 0.7926, 0.491, 0.9343, 0.4871, 0.8925, 0.4871, 0.8925, 0.491, 0.9343, 0.4317, 0.8449, 0.4497, 0.7926, 0.4497, 0.7926, 0.4317, 0.8449, 0.4871, 0.8925, 0.4832, 0.8497, 0.4832, 0.8497, 0.4871, 0.8925, 0.4283, 0.8889, 0.4317, 0.8449, 0.4317, 0.8449, 0.4283, 0.8889, 0.4832, 0.8497, 0.4809, 0.8277, 0.4809, 0.8277, 0.4832, 0.8497, 0.4205, 0.9356, 0.4283, 0.8889, 0.4283, 0.8889, 0.4205, 0.9356, 0.4809, 0.8277, 0.4617, 0.8205, 0.4617, 0.8205, 0.4809, 0.8277, 0.4087, 0.9641, 0.4205, 0.9356, 0.4205, 0.9356, 0.4087, 0.9641, 0.4617, 0.8205, 0.4446, 0.8555, 0.4446, 0.8555, 0.4617, 0.8205, 0.3994, 0.9667, 0.4087, 0.9641, 0.4087, 0.9641, 0.3994, 0.9667, 0.4446, 0.8555, 0.4371, 0.9141, 0.4371, 0.9141, 0.4446, 0.8555, 0.386, 0.9377, 0.3994, 0.9667, 0.3994, 0.9667, 0.386, 0.9377, 0.4371, 0.9141, 0.4283, 0.9649, 0.4283, 0.9649, 0.4371, 0.9141, 0.3804, 0.8833, 0.386, 0.9377, 0.386, 0.9377, 0.3804, 0.8833, 0.4283, 0.9649, 0.4195, 0.9836, 0.4195, 0.9836, 0.4283, 0.9649, 0.3863, 0.8116, 0.3804, 0.8833, 0.3804, 0.8833, 0.3863, 0.8116, 0.6198, 0.0, 0.6113, 0.0, 0.6113, 0.0, 0.6198, 0.0, 0.4195, 0.9836, 0.4125, 0.9897, 0.4125, 0.9897, 0.4195, 0.9836, 0.3841, 0.7783, 0.3863, 0.8116, 0.3863, 0.8116, 0.3841, 0.7783, 0.1663, 0.75, 0.3592, 0.75, 0.3592, 0.75, 0.1663, 0.75, 0.4125, 0.9897, 0.3938, 0.9876, 0.3938, 0.9876, 0.4125, 0.9897, 0.375, 0.7658, 0.3841, 0.7783, 0.3841, 0.7783, 0.375, 0.7658, 0.6177, 0.9421, 0.6198, 1.0, 0.6198, 1.0, 0.6177, 0.9421, 0.3938, 0.9876, 0.3835, 0.9761, 0.3835, 0.9761, 0.3938, 0.9876, 0.6152, 0.8181, 0.6177, 0.9421, 0.6177, 0.9421, 0.6152, 0.8181, 0.3835, 0.9761, 0.375, 0.9587, 0.375, 0.9587, 0.3835, 0.9761, 0.6137, 0.7852, 0.6152, 0.8181, 0.6152, 0.8181, 0.6137, 0.7852, 0.5987, 0.7684, 0.6137, 0.7852, 0.6137, 0.7852, 0.5987, 0.7684, 0.5224, 0.75, 0.546, 0.75, 0.546, 0.75, 0.5224, 0.75, 0.5844, 0.7753, 0.5987, 0.7684, 0.5987, 0.7684, 0.5844, 0.7753, 0.6113, 1.0, 0.6058, 0.9246, 0.6058, 0.9246, 0.6113, 1.0, 0.5682, 0.8004, 0.5844, 0.7753, 0.5844, 0.7753, 0.5682, 0.8004, 0.5224, 0.9357, 0.5224, 0.75, 0.5224, 0.75, 0.5224, 0.9357, 0.6058, 0.9246, 0.5986, 0.8144, 0.5986, 0.8144, 0.6058, 0.9246, 0.5586, 0.8643, 0.5682, 0.8004, 0.5682, 0.8004, 0.5586, 0.8643, 0.5986, 0.8144, 0.5944, 0.8051, 0.5944, 0.8051, 0.5986, 0.8144, 0.5577, 0.9347, 0.5586, 0.8643, 0.5586, 0.8643, 0.5577, 0.9347, 0.546, 0.9357, 0.5224, 0.9357, 0.5224, 0.9357, 0.546, 0.9357, 0.5944, 0.8051, 0.582, 0.8061, 0.582, 0.8061, 0.5944, 0.8051, 0.5527, 0.9572, 0.5577, 0.9347, 0.5577, 0.9347, 0.5527, 0.9572, 0.546, 0.75, 0.546, 0.9357, 0.546, 0.9357, 0.546, 0.75, 0.582, 0.8061, 0.5742, 0.8526, 0.5742, 0.8526, 0.582, 0.8061, 0.5371, 0.9801, 0.5527, 0.9572, 0.5527, 0.9572, 0.5371, 0.9801, 0.5224, 0.75, 0.5224, 0.9357, 0.5191, 0.9593, 0.5026, 0.9114, 0.4995, 0.8427, 0.4992, 0.822, 0.4939, 0.7965, 0.4774, 0.7852, 0.4497, 0.7926, 0.4324, 0.843, 0.4177, 0.843, 0.4177, 0.8946, 0.4273, 0.8946, 0.4205, 0.9356, 0.4087, 0.9641, 0.3994, 0.9667, 0.386, 0.9377, 0.3804, 0.8833, 0.3863, 0.8116, 0.3841, 0.7783, 0.375, 0.7658, 0.375, 0.75, 0.3956, 0.75, 0.3956, 0.9336, 0.4103, 0.9336, 0.4103, 0.75, 0.3956, 0.75, 0.4103, 0.75, 0.4103, 0.75, 0.3956, 0.75, 0.4727, 0.8946, 0.4873, 0.8946, 0.491, 0.9343, 0.5029, 0.9678, 0.5146, 0.9948, 0.5405, 0.9958, 0.5561, 0.9887, 0.5639, 0.9739, 0.5711, 0.9249, 0.5742, 0.8526, 0.582, 0.8061, 0.5944, 0.8051, 0.5986, 0.8144, 0.6058, 0.9246, 0.6113, 1.0, 0.375, 1.0, 0.375, 0.9587, 0.3835, 0.9761, 0.3938, 0.9876, 0.4125, 0.9897, 0.4195, 0.9836, 0.4283, 0.9649, 0.4371, 0.9141, 0.4396, 0.8946, 0.4408, 0.8946, 0.4408, 0.8857, 0.4446, 0.8555, 0.4617, 0.8205, 0.4809, 0.8277, 0.4825, 0.843, 0.4727, 0.843, 0.4958, 0.843, 0.4825, 0.843, 0.4809, 0.8277, 0.4617, 0.8205, 0.4446, 0.8555, 0.4408, 0.8857, 0.4408, 0.843, 0.4324, 0.843, 0.4497, 0.7926, 0.4774, 0.7852, 0.4939, 0.7965, 0.4992, 0.822, 0.4995, 0.8427, 0.5026, 0.9114, 0.5191, 0.9593, 0.5371, 0.9801, 0.5527, 0.9572, 0.5577, 0.9347, 0.5586, 0.8643, 0.5682, 0.8004, 0.5844, 0.7753, 0.5987, 0.7684, 0.6137, 0.7852, 0.6152, 0.8181, 0.6177, 0.9421, 0.6198, 1.0, 0.6113, 1.0, 0.6058, 0.9246, 0.5986, 0.8144, 0.5944, 0.8051, 0.582, 0.8061, 0.5742, 0.8526, 0.5711, 0.9249, 0.5639, 0.9739, 0.5561, 0.9887, 0.5405, 0.9958, 0.5146, 0.9948, 0.5029, 0.9678, 0.491, 0.9343, 0.4873, 0.8946, 0.4958, 0.8946, 0.3835, 0.9761, 0.375, 0.9587, 0.375, 0.7658, 0.3841, 0.7783, 0.3863, 0.8116, 0.3804, 0.8833, 0.386, 0.9377, 0.3994, 0.9667, 0.4087, 0.9641, 0.4205, 0.9356, 0.4273, 0.8946, 0.4396, 0.8946, 0.4371, 0.9141, 0.4283, 0.9649, 0.4195, 0.9836, 0.4125, 0.9897, 0.3938, 0.9876, 0.546, 0.75, 0.625, 0.75, 0.625, 1.0, 0.6198, 1.0, 0.6177, 0.9421, 0.6152, 0.8181, 0.6137, 0.7852, 0.5987, 0.7684, 0.5844, 0.7753, 0.5682, 0.8004, 0.5586, 0.8643, 0.5577, 0.9347, 0.5527, 0.9572, 0.5371, 0.9801, 0.5191, 0.9593, 0.5224, 0.9357, 0.546, 0.9357, 0.546, 0.8946, 0.5508, 0.8946, 0.5508, 0.843, 0.546, 0.843, 0.5191, 0.9593, 0.5371, 0.9801, 0.5371, 0.9801, 0.5191, 0.9593, 0.5742, 0.8526, 0.5711, 0.9249, 0.5711, 0.9249, 0.5742, 0.8526, 0.546, 0.8946, 0.546, 0.9357, 0.5224, 0.9357, 0.5224, 0.75, 0.546, 0.75, 0.546, 0.843, 0.5277, 0.843, 0.5277, 0.8946, 0.4045, 0.8726, 0.4045, 0.8615, 0.4103, 0.75, 0.4103, 0.9336, 0.3956, 0.9336, 0.4015, 0.8726, 0.5711, 0.9249, 0.5639, 0.9739, 0.5639, 0.9739, 0.5711, 0.9249, 0.5026, 0.9114, 0.5191, 0.9593, 0.5191, 0.9593, 0.5026, 0.9114, 0.3956, 0.9336, 0.3956, 0.75, 0.3956, 0.75, 0.3956, 0.9336, 0.5639, 0.9739, 0.5561, 0.9887, 0.5561, 0.9887, 0.5639, 0.9739, 0.4995, 0.8427, 0.5026, 0.9114, 0.5026, 0.9114, 0.4995, 0.8427, 0.4103, 0.9336, 0.3956, 0.9336, 0.3956, 0.9336, 0.4103, 0.9336, 0.5561, 0.9887, 0.5405, 0.9958, 0.5405, 0.9958, 0.5561, 0.9887, 0.4992, 0.822, 0.4995, 0.8427, 0.4995, 0.8427, 0.4992, 0.822, 0.4103, 0.75, 0.4103, 0.9336, 0.4103, 0.9336, 0.4103, 0.75, 0.5405, 0.9958, 0.5146, 0.9948, 0.5146, 0.9948, 0.5405, 0.9958, 0.4939, 0.7965, 0.4992, 0.822, 0.4992, 0.822, 0.4939, 0.7965, 0.5146, 0.9948, 0.5029, 0.9678, 0.5029, 0.9678, 0.5146, 0.9948, 0.4774, 0.7852, 0.4939, 0.7965, 0.4939, 0.7965, 0.4774, 0.7852, 0.5029, 0.9678, 0.491, 0.9343, 0.491, 0.9343, 0.5029, 0.9678, 0.4497, 0.7926, 0.4774, 0.7852, 0.4774, 0.7852, 0.4497, 0.7926, 0.491, 0.9343, 0.491, 0.9343, 0.4873, 0.8946, 0.4873, 0.8946, 0.4497, 0.7926, 0.4497, 0.7926, 0.4324, 0.843, 0.4324, 0.843, 0.4809, 0.8277, 0.4809, 0.8277, 0.4825, 0.843, 0.4825, 0.843, 0.4205, 0.9356, 0.4205, 0.9356, 0.4273, 0.8946, 0.4273, 0.8946, 0.4809, 0.8277, 0.4617, 0.8205, 0.4617, 0.8205, 0.4809, 0.8277, 0.4087, 0.9641, 0.4205, 0.9356, 0.4205, 0.9356, 0.4087, 0.9641, 0.4617, 0.8205, 0.4446, 0.8555, 0.4446, 0.8555, 0.4617, 0.8205, 0.3994, 0.9667, 0.4087, 0.9641, 0.4087, 0.9641, 0.3994, 0.9667, 0.4446, 0.8555, 0.4446, 0.8555, 0.4408, 0.8857, 0.4408, 0.8857, 0.4396, 0.8946, 0.4371, 0.9141, 0.4371, 0.9141, 0.4396, 0.8946, 0.386, 0.9377, 0.3994, 0.9667, 0.3994, 0.9667, 0.386, 0.9377, 0.4371, 0.9141, 0.4283, 0.9649, 0.4283, 0.9649, 0.4371, 0.9141, 0.3804, 0.8833, 0.386, 0.9377, 0.386, 0.9377, 0.3804, 0.8833, 0.4283, 0.9649, 0.4195, 0.9836, 0.4195, 0.9836, 0.4283, 0.9649, 0.3863, 0.8116, 0.3804, 0.8833, 0.3804, 0.8833, 0.3863, 0.8116, 0.6198, 0.0, 0.6113, 0.0, 0.6113, 0.0, 0.6198, 0.0, 0.4195, 0.9836, 0.4125, 0.9897, 0.4125, 0.9897, 0.4195, 0.9836, 0.3841, 0.7783, 0.3863, 0.8116, 0.3863, 0.8116, 0.3841, 0.7783, 0.1663, 0.75, 0.3592, 0.75, 0.3592, 0.75, 0.1663, 0.75, 0.4125, 0.9897, 0.3938, 0.9876, 0.3938, 0.9876, 0.4125, 0.9897, 0.375, 0.7658, 0.3841, 0.7783, 0.3841, 0.7783, 0.375, 0.7658, 0.6177, 0.9421, 0.6198, 1.0, 0.6198, 1.0, 0.6177, 0.9421, 0.3938, 0.9876, 0.3835, 0.9761, 0.3835, 0.9761, 0.3938, 0.9876, 0.6152, 0.8181, 0.6177, 0.9421, 0.6177, 0.9421, 0.6152, 0.8181, 0.3835, 0.9761, 0.375, 0.9587, 0.375, 0.9587, 0.3835, 0.9761, 0.6137, 0.7852, 0.6152, 0.8181, 0.6152, 0.8181, 0.6137, 0.7852, 0.5987, 0.7684, 0.6137, 0.7852, 0.6137, 0.7852, 0.5987, 0.7684, 0.5224, 0.75, 0.546, 0.75, 0.546, 0.75, 0.5224, 0.75, 0.5844, 0.7753, 0.5987, 0.7684, 0.5987, 0.7684, 0.5844, 0.7753, 0.6113, 1.0, 0.6058, 0.9246, 0.6058, 0.9246, 0.6113, 1.0, 0.5682, 0.8004, 0.5844, 0.7753, 0.5844, 0.7753, 0.5682, 0.8004, 0.5224, 0.9357, 0.5224, 0.75, 0.5224, 0.75, 0.5224, 0.9357, 0.6058, 0.9246, 0.5986, 0.8144, 0.5986, 0.8144, 0.6058, 0.9246, 0.5586, 0.8643, 0.5682, 0.8004, 0.5682, 0.8004, 0.5586, 0.8643, 0.5986, 0.8144, 0.5944, 0.8051, 0.5944, 0.8051, 0.5986, 0.8144, 0.5577, 0.9347, 0.5586, 0.8643, 0.5586, 0.8643, 0.5577, 0.9347, 0.546, 0.9357, 0.5224, 0.9357, 0.5224, 0.9357, 0.546, 0.9357, 0.5944, 0.8051, 0.582, 0.8061, 0.582, 0.8061, 0.5944, 0.8051, 0.5527, 0.9572, 0.5577, 0.9347, 0.5577, 0.9347, 0.5527, 0.9572, 0.546, 0.8946, 0.546, 0.9357, 0.546, 0.9357, 0.546, 0.8946, 0.546, 0.75, 0.546, 0.75, 0.546, 0.843, 0.546, 0.843, 0.582, 0.8061, 0.5742, 0.8526, 0.5742, 0.8526, 0.582, 0.8061, 0.5371, 0.9801, 0.5527, 0.9572, 0.5527, 0.9572, 0.5371, 0.9801, 0.6113, 0.0, 0.6198, 1.0, 0.625, 0.75, 0.546, 0.75, 0.5224, 0.75, 0.4103, 0.75, 0.3956, 0.75, 0.375, 1.0, 0.0, 0.0, 0.0, 0.0, 0.0, 0.0, 0.0, 0.0, 0.0, 0.0, 0.0, 0.0, 0.0, 0.0, 0.0, 0.0, 0.06635, 0.09315, 0.06635, 0.0924, 0.0, 0.0, 0.0, 0.0, 0.07385, 0.1037, 0.0, 0.0, 0.0, 0.0, 0.0, 0.0, 0.0, 0.0, 0.625, 1.0, 0.625, 0.75, 0.625, 0.75, 0.625, 1.0, 0.0, 0.0, 0.0, 0.0, 0.0, 0.0, 0.0, 0.0, 0.0, 0.0, 0.0, 0.0, 0.0, 0.0, 0.0, 0.0, 0.625, 1.0, 0.625, 0.75, 0.625, 0.75, 0.625, 1.0, 0.0, 0.0, 0.0, 0.0, 0.0, 0.0, 0.0, 0.0, 0.0, 0.0, 0.0, 0.0, 0.0, 0.0, 0.0, 0.0, 0.0, 0.0, 0.0, 0.0, 0.0, 0.0, 0.0, 0.0, 0.0, 0.0, 0.0, 0.0, 0.0, 0.0, 0.0, 0.0, 0.0, 0.0, 0.0, 0.0, 0.0, 0.0, 0.0, 0.0, 0.0, 0.0, 0.0, 0.0, 0.0, 0.0, 0.0, 0.0, 0.0, 0.0, 0.0, 0.0, 0.0, 0.0, 0.0, 0.0, 0.0, 0.0, 0.0, 0.0, 0.0, 0.0, 0.0, 0.0, 0.3953, 1.0, 0.3938, 0.9876, 0.4125, 0.9897, 0.4115, 1.0, 0.5742, 0.8526, 0.582, 0.8061, 0.5944, 0.8051, 0.5986, 0.8144, 0.6058, 0.9246, 0.6113, 1.0, 0.5408, 0.9962, 0.5407, 0.9958, 0.5561, 0.9887, 0.5639, 0.9739, 0.5711, 0.9249, 0.0, 0.0, 0.0, 0.0, 0.0, 0.0, 0.0, 0.0, 0.0, 0.0, 0.4446, 0.8555, 0.4617, 0.8205, 0.4809, 0.8277, 0.4832, 0.8497, 0.4871, 0.8925, 0.491, 0.9343, 0.5029, 0.9678, 0.5142, 1.0, 0.4115, 1.0, 0.4125, 0.9897, 0.4195, 0.9836, 0.4283, 0.9649, 0.4371, 0.9141, 0.0, 0.0, 0.0, 0.0, 0.0, 0.0, 0.0, 0.0, 0.0, 0.0, 0.3938, 0.9876, 0.3938, 0.9876, 0.0, 0.0, 0.3956, 0.75, 0.3956, 0.75, 0.0, 0.0, 0.4125, 0.9897, 0.4125, 0.9897, 0.4115, 1.0, 0.0, 0.0, 0.0, 0.0, 0.0, 0.0, 0.0, 0.0, 0.0, 0.0, 0.0, 0.0, 0.0, 0.0, 0.0, 0.0, 0.0, 0.0, 0.0, 0.0, 0.0, 0.0, 0.0, 0.0, 0.4125, 0.9897, 0.3938, 0.9876, 0.3956, 0.75, 0.4103, 0.75, 0.0, 0.0, 0.0, 0.0, 0.0, 0.0, 0.0, 0.0, 0.0, 0.0, 0.0, 0.0, 0.0, 0.0, 0.0, 0.0, 0.0, 0.0, 0.0, 0.0, 0.0, 0.0, 0.0, 0.0, 0.0, 0.0, 0.0, 0.0, 0.0, 0.0, 0.0, 0.0, 0.0, 0.0, 0.0, 0.0, 0.0, 0.0, 0.0, 0.0, 0.0, 0.0, 0.0, 0.0, 0.0, 0.0, 0.0, 0.0, 0.0, 0.0, 0.0, 0.0, 0.0, 0.0, 0.0, 0.0, 0.0, 0.0, 0.0, 0.0, 0.375, 0.3595, 0.375, 0.4199, 0.625, 0.4199, 0.625, 0.3595, 0.4015, 0.8615, 0.4015, 0.8726, 0.3956, 0.9336, 0.3956, 0.75, 0.4103, 0.75, 0.4045, 0.8615, 0.07385, 0.1037, 0.1067, 0.1496, 0.1067, 0.1491, 0.07385, 0.1028, 0.625, 0.8808, 0.625, 0.8808, 0.625, 0.8808, 0.625, 0.8808, 0.3817, 0.5191, 0.3019, 0.4107, 0.3019, 0.4346, 0.3817, 0.5498, 0.2442, 0.3334, 0.1644, 0.2252, 0.1644, 0.235, 0.2442, 0.3504, 0.2345, 0.75, 0.2949, 0.75, 0.2949, 0.5, 0.2345, 0.5, 0.375, 0.8301, 0.375, 0.8905, 0.625, 0.8905, 0.625, 0.8301, 0.7051, 0.75, 0.7655, 0.75, 0.7655, 0.5, 0.7051, 0.5, 0.0, 0.0, 0.0, 0.0, 0.0, 0.0, 0.0, 0.0, 0.625, 0.8756, 0.625, 0.8808, 0.625, 0.8808, 0.625, 0.8692, 0.625, 0.8692, 0.625, 0.8742, 0.625, 0.8692, 0.625, 0.8692, 0.625, 0.8788, 0.625, 0.8788, 0.625, 0.8808, 0.625, 0.8808, 0.625, 0.8808, 0.625, 0.8808, 0.625, 0.8808, 0.625, 0.8808, 0.625, 0.8808, 0.625, 0.8808, 0.625, 0.8808, 0.625, 0.8808, 0.625, 0.8692, 0.625, 0.8692, 0.625, 0.8692, 0.625, 0.8692, 0.625, 0.8692, 0.625, 0.8692, 0.625, 0.8808, 0.625, 0.8808, 0.625, 0.8692, 0.625, 0.8692, 0.625, 0.8692, 0.625, 0.8692, 0.625, 0.8808, 0.625, 0.8808, 0.625, 0.8808, 0.625, 0.8808, 0.625, 0.8808, 0.625, 0.8808, 0.625, 0.8808, 0.625, 0.8808, 0.625, 0.8692, 0.625, 0.8692, 0.625, 0.8692, 0.625, 0.8692, 0.625, 0.8692, 0.625, 0.8692, 0.625, 0.8808, 0.625, 0.8692, 0.625, 0.8692, 0.625, 0.8808, 0.625, 0.8692, 0.625, 0.8692, 0.625, 0.8808, 0.625, 0.8808, 0.625, 0.8808, 0.625, 0.8808, 0.625, 0.8808, 0.625, 0.8808, 0.625, 0.8808, 0.625, 0.8808, 0.625, 0.8692, 0.625, 0.8692, 0.625, 0.8692, 0.625, 0.8692, 0.625, 0.8692, 0.625, 0.8692, 0.0, 0.0, 0.625, 1.0, 0.625, 0.75, 0.0, 0.0, 0.625, 1.0, 0.625, 1.0, 0.0, 0.0, 0.0, 0.0, 0.625, 1.0, 0.0, 0.0, 0.0, 0.0, 0.05172, 0.08276, 0.08836, 0.1414, 0.625, 1.0, 0.6208, 0.9933, 0.625, 1.0, 0.625, 1.0, 0.1067, 0.1496, 0.07385, 0.1037, 0.0, 0.0, 0.625, 1.0, 0.625, 0.75, 0.0, 0.0, 0.06635, 0.0924, 0.07385, 0.1028, 0.1067, 0.1491, 0.1067, 0.1472, 0.1644, 0.2252, 0.2442, 0.3334, 0.3019, 0.4107, 0.3817, 0.5191, 0.4394, 0.5962, 0.4394, 0.6341, 0.3817, 0.5498, 0.3019, 0.4346, 0.2442, 0.3504, 0.1644, 0.235, 0.1067, 0.1515, 0.0, 0.0, 0.0, 0.0, 0.0, 0.0, 0.7051, 0.75, 0.7051, 0.5, 0.7051, 0.5, 0.7051, 0.75, 0.3956, 0.75, 0.4103, 0.75, 0.4103, 0.75, 0.3956, 0.75, 0.625, 1.0, 0.625, 0.75, 0.625, 0.9868, 0.625, 1.0, 0.0, 0.0, 0.0, 0.0, 0.0, 0.0, 0.0, 0.0, 0.625, 0.8742, 0.625, 0.8692, 0.625, 0.8692, 0.625, 0.8742, 0.625, 0.8692, 0.625, 0.8692, 0.625, 0.8692, 0.625, 0.8692, 0.1644, 0.2252, 0.2442, 0.3334, 0.2442, 0.3334, 0.1644, 0.2252, 0.625, 0.8692, 0.625, 0.8692, 0.625, 0.8692, 0.625, 0.8692, 0.3019, 0.4107, 0.3817, 0.5191, 0.3817, 0.5191, 0.3019, 0.4107, 0.0, 0.0, 0.0, 0.0, 0.0, 0.0, 0.0, 0.0, 0.0, 0.0, 0.0, 0.0, 0.0, 0.0, 0.625, 0.8692, 0.625, 0.8692, 0.625, 0.8692, 0.625, 0.8692, 0.625, 1.0, 0.625, 0.9868, 0.625, 1.0, 0.625, 0.8692, 0.625, 0.8808, 0.625, 0.8808, 0.625, 0.8692, 0.1067, 0.1496, 0.07385, 0.1037, 0.07385, 0.1037, 0.1067, 0.1496, 0.625, 0.8808, 0.625, 0.8808, 0.625, 0.8808, 0.625, 0.8808, 0.0, 0.0, 0.06635, 0.0924, 0.06635, 0.0924, 0.0, 0.0, 0.0, 0.0, 0.0, 0.0, 0.0, 0.0, 0.0, 0.0, 0.3817, 0.5498, 0.3019, 0.4346, 0.3019, 0.4346, 0.3817, 0.5498, 0.0, 0.0, 0.0, 0.0, 0.0, 0.0, 0.0, 0.0, 0.07385, 0.1028, 0.1067, 0.1491, 0.1067, 0.1491, 0.07385, 0.1028, 0.625, 0.8808, 0.625, 0.8808, 0.625, 0.8808, 0.625, 0.8808, 0.07385, 0.1037, 0.0, 0.0, 0.0, 0.0, 0.07385, 0.1037, 0.625, 0.8808, 0.625, 0.8756, 0.625, 0.8756, 0.625, 0.8808, 0.2442, 0.3504, 0.1644, 0.235, 0.1644, 0.235, 0.2442, 0.3504, 0.625, 1.0, 0.6208, 0.9933, 0.625, 1.0])
me_cube_002.materials.append(mat_material_002)
me_cube_002.use_mirror_vertex_groups = False
me_cube_002.update()
me_cube_003 = bpy.data.meshes.new('Cube.003')
me_cube_003.from_pydata([(1.935, -0.9499, -0.6012), (1.935, 0.9501, -0.6012), (0.0001016, 0.9499, -0.6012), (0.000159, -0.9501, -0.6012), (0.9576, -0.2063, -0.5504), (0.9576, 0.2064, -0.5504), (0.6453, 0.2063, -0.5504), (0.6453, -0.2063, -0.5504), (1.935, -0.9499, -0.5504), (1.935, 0.9501, -0.5504), (0.0001016, 0.9499, -0.5504), (0.000159, -0.9501, -0.5504), (0.9576, -0.2063, 0.7374), (0.9576, 0.2064, 0.7374), (0.6453, 0.2063, 0.7381), (0.6453, -0.2063, 0.7381), (0.6453, 0.2063, 0.5252), (0.6453, -0.2063, 0.5252), (-0.661, 0.2063, 0.7374), (-0.661, -0.2063, 0.7374), (-0.4007, -0.2063, 0.5252), (-0.4007, 0.2063, 0.5252), (-0.4007, 0.2063, 0.7381), (-0.4007, -0.2063, 0.7381), (-0.661, -0.2063, -1.43), (-0.661, 0.2063, -1.43), (-0.4007, -0.2063, -1.43), (-0.4007, 0.2063, -1.43), (-0.4007, 0.2063, -1.246), (-0.661, 0.2063, -1.246), (-0.661, -0.2063, -1.246), (-0.4007, -0.2063, -1.246), (0.1513, -0.2063, -1.43), (0.1513, 0.2063, -1.43), (0.1513, 0.2063, -1.246), (0.1513, -0.2063, -1.246)], [], [(0, 3, 2, 1), (13, 16, 14), (3, 0, 8, 11), (0, 1, 9, 8), (1, 2, 10, 9), (2, 3, 11, 10), (5, 4, 8, 9), (7, 6, 10, 11), (4, 7, 11, 8), (6, 5, 9, 10), (12, 13, 14, 15), (29, 28, 27, 25), (17, 12, 15), (4, 5, 13, 12), (7, 4, 12, 17), (6, 7, 17, 16), (5, 6, 16, 13), (23, 22, 18, 19), (20, 23, 19), (22, 21, 18), (14, 16, 21, 22), (17, 15, 23, 20), (15, 14, 22, 23), (16, 17, 20, 21), (27, 26, 24, 25), (30, 29, 25, 24), (31, 30, 24, 26), (26, 27, 33, 32), (21, 20, 31, 28), (20, 19, 30, 31), (19, 18, 29, 30), (18, 21, 28, 29), (34, 35, 32, 33), (28, 31, 35, 34), (27, 28, 34, 33), (31, 26, 32, 35)])
_uv = me_cube_003.uv_layers.new(name='UVMap')
_uv.uv.foreach_set('vector', [0.625, 1.0, 0.625, 0.75, 0.625, 1.0, 0.625, 0.75, 0.625, 0.8692, 0.625, 0.8808, 0.625, 0.8808, 0.625, 0.75, 0.625, 1.0, 0.625, 1.0, 0.625, 0.75, 0.625, 1.0, 0.625, 0.75, 0.625, 0.75, 0.625, 1.0, 0.625, 0.75, 0.625, 1.0, 0.625, 1.0, 0.625, 0.75, 0.625, 1.0, 0.625, 0.75, 0.625, 0.75, 0.625, 1.0, 0.625, 0.8692, 0.625, 0.8808, 0.625, 1.0, 0.625, 0.75, 0.625, 0.8692, 0.625, 0.8808, 0.625, 1.0, 0.625, 0.75, 0.625, 0.8808, 0.625, 0.8692, 0.625, 0.75, 0.625, 1.0, 0.625, 0.8808, 0.625, 0.8692, 0.625, 0.75, 0.625, 1.0, 0.625, 0.8808, 0.625, 0.8692, 0.625, 0.8808, 0.625, 0.8692, 0.625, 0.8808, 0.625, 0.8808, 0.625, 0.8808, 0.625, 0.8808, 0.625, 0.8692, 0.625, 0.8808, 0.625, 0.8692, 0.625, 0.8808, 0.625, 0.8692, 0.625, 0.8692, 0.625, 0.8808, 0.625, 0.8692, 0.625, 0.8808, 0.625, 0.8808, 0.625, 0.8692, 0.625, 0.8808, 0.625, 0.8692, 0.625, 0.8692, 0.625, 0.8808, 0.625, 0.8692, 0.625, 0.8808, 0.625, 0.8808, 0.625, 0.8692, 0.625, 0.8692, 0.625, 0.8808, 0.625, 0.8808, 0.625, 0.8692, 0.625, 0.8692, 0.625, 0.8692, 0.625, 0.8692, 0.625, 0.8808, 0.625, 0.8808, 0.625, 0.8808, 0.625, 0.8808, 0.625, 0.8808, 0.625, 0.8808, 0.625, 0.8808, 0.625, 0.8692, 0.625, 0.8692, 0.625, 0.8692, 0.625, 0.8692, 0.625, 0.8692, 0.625, 0.8808, 0.625, 0.8808, 0.625, 0.8692, 0.625, 0.8808, 0.625, 0.8692, 0.625, 0.8692, 0.625, 0.8808, 0.625, 0.8808, 0.625, 0.8692, 0.625, 0.8692, 0.625, 0.8808, 0.625, 0.8692, 0.625, 0.8808, 0.625, 0.8808, 0.625, 0.8692, 0.625, 0.8692, 0.625, 0.8692, 0.625, 0.8692, 0.625, 0.8692, 0.625, 0.8692, 0.625, 0.8808, 0.625, 0.8808, 0.625, 0.8692, 0.625, 0.8808, 0.625, 0.8692, 0.625, 0.8692, 0.625, 0.8808, 0.625, 0.8692, 0.625, 0.8692, 0.625, 0.8692, 0.625, 0.8692, 0.625, 0.8692, 0.625, 0.8808, 0.625, 0.8808, 0.625, 0.8692, 0.625, 0.8808, 0.625, 0.8808, 0.625, 0.8808, 0.625, 0.8808, 0.625, 0.8808, 0.625, 0.8692, 0.625, 0.8692, 0.625, 0.8808, 0.625, 0.8808, 0.625, 0.8692, 0.625, 0.8692, 0.625, 0.8808, 0.625, 0.8808, 0.625, 0.8808, 0.625, 0.8808, 0.625, 0.8808, 0.625, 0.8692, 0.625, 0.8692, 0.625, 0.8692, 0.625, 0.8692])
me_cube_003.materials.append(mat_material_003)
me_cube_003.use_mirror_vertex_groups = False
me_cube_003.update()

# ---- objects
ob_cube = bpy.data.objects.new('Cube', me_cube_002)
ob_cube_001 = bpy.data.objects.new('Cube.001', me_cube_003)

# ---- transforms, parenting, visibility, modifiers, constraints
ob_cube.location = (9.777, 3.267, 312.3)
ob_cube.scale = (90.0, 90.0, 125.0)
ob_cube.lock_rotations_4d = False
ob_cube.empty_display_type = 'ARROWS'
ob_cube.lineart.crease_threshold = 0.0
ob_cube_001.location = (40.64, 225.6, 288.3)
ob_cube_001.rotation_euler = (-0.0, -9.425, -0.0)
ob_cube_001.scale = (78.38, 78.38, 108.9)
ob_cube_001.lock_rotations_4d = False
ob_cube_001.empty_display_type = 'ARROWS'
ob_cube_001.lineart.crease_threshold = 0.0

# ---- collection membership
col_collection.objects.link(ob_cube)
col_collection.objects.link(ob_cube_001)

# ---- scene / render settings (as saved in the file)
scene.frame_start = 1; scene.frame_end = 250; scene.frame_set(1)
scene.render.engine = 'BLENDER_EEVEE_NEXT'
scene.render.bake_bias = 0.0
scene.render.bake_samples = 0
scene.cycles.sampling_pattern = 'TABULATED_SOBOL'
scene.eevee.use_volume_custom_range = False
scene.unit_settings.scale_length = 0.001
bpy.context.view_layer.update()

# ---- added for rendering (the .blend has no active camera and no usable light): camera, sun
cam_auto = bpy.data.cameras.new('AutoCamera')
cam_auto.lens = 50.0
cam_auto.sensor_width = 36.0
cam_auto.clip_end = 8556.71
ob_auto_camera = bpy.data.objects.new('AutoCamera', cam_auto)
scene.collection.objects.link(ob_auto_camera)
ob_auto_camera.location = (486.306, -489.301, 722.963)
ob_auto_camera.rotation_euler = (1.09748, -7.21219e-08, 0.694738)
scene.camera = ob_auto_camera
light_auto_sun = bpy.data.lights.new('AutoSun', 'SUN')
light_auto_sun.energy = 3.0
light_auto_sun.angle = 0.0523599
ob_auto_sun = bpy.data.objects.new('AutoSun', light_auto_sun)
scene.collection.objects.link(ob_auto_sun)
ob_auto_sun.rotation_euler = (0.872665, 0.174533, 0.523599)
bpy.context.view_layer.update()
